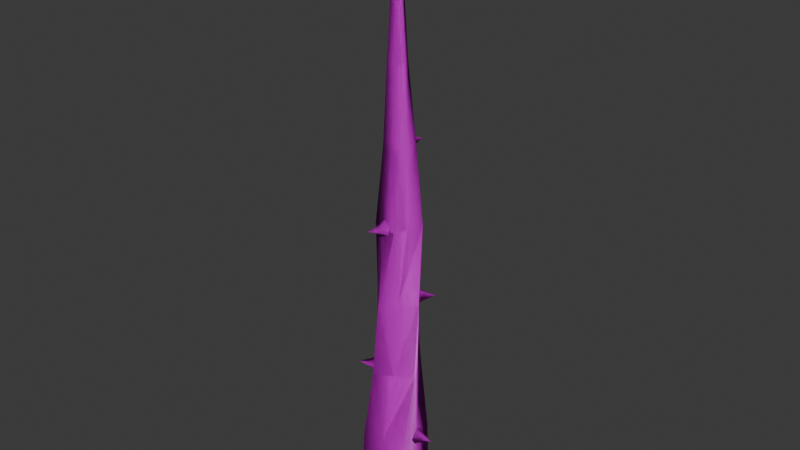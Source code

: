 # Source: Vine_Tall_and_Straight.blend  (saved by Blender 4.2.66; exported with 4.5.12 LTS)
import bpy
from mathutils import Matrix  # noqa: F401  (used for matrix-valued properties, if any)

bpy.ops.wm.read_factory_settings(use_empty=True)
scene = bpy.context.scene
scene.name = 'Scene'

# ---- collections
col_collection = bpy.data.collections.new('Collection'); scene.collection.children.link(col_collection)

# ---- images (referenced by path relative to the original .blend; pixels are not part of the script)
import os
ASSET_DIR = os.environ.get("B2B_ASSET_DIR", "")  # directory of the original .blend (textures are referenced by path, not embedded)
HERE = os.path.dirname(os.path.abspath(__file__))  # packed textures are extracted next to this script under _unpacked/

def load_image(name, relpath, width, height, colorspace="sRGB"):
    """Load a texture the original file referenced (path relative to the .blend, or extracted next to this script)."""
    p = next((c for c in (os.path.join(HERE, relpath), os.path.join(ASSET_DIR, relpath)) if relpath and os.path.exists(c)), "")
    if p:
        img = bpy.data.images.load(p, check_existing=True)
        img.name = name
    else:  # same state as the original file: an image datablock whose file is absent (Cycles renders it pink)
        img = bpy.data.images.new(name, width, height)
        img.source = "FILE"
        img.filepath = "//" + (relpath or name)
    img.colorspace_settings.name = colorspace
    return img
img_image_0_004 = load_image('Image_0.004', '.', 1024, 1024, 'sRGB')
img_image_0_001 = load_image('Image_0.001', '.', 1024, 1024, 'Non-Color')
img_image_0_002 = load_image('Image_0.002', '.', 1024, 1024, 'Non-Color')
img_image_0_003 = load_image('Image_0.003', '.', 1024, 1024, 'Non-Color')
img_image_0_005 = load_image('Image_0.005', '.', 1024, 1024, 'Non-Color')

# ---- materials (node trees are filled in below, after node groups)
mat_vinesm_004 = bpy.data.materials.new('vinesM.004')
mat_vinesm_004.roughness = 0.5
mat_spikesm_004 = bpy.data.materials.new('spikesM.004')
mat_spikesm_004.roughness = 0.5
mat_spikesm = bpy.data.materials.new('spikesM')
mat_spikesm.roughness = 0.5
mat_vinesm = bpy.data.materials.new('vinesM')
mat_vinesm.roughness = 0.5

# ---- material node trees
mat_vinesm_004.use_nodes = True; mat_vinesm_004.node_tree.nodes.clear()
_N = mat_vinesm_004.node_tree.nodes; _L = mat_vinesm_004.node_tree.links
n0 = _N.new('ShaderNodeBsdfPrincipled'); n0.name = 'Principled BSDF'; n0.location = (10, 300)
n1 = _N.new('ShaderNodeOutputMaterial'); n1.name = 'Material Output'; n1.location = (300, 300)
n2 = _N.new('ShaderNodeNormalMap'); n2.name = 'Normal Map'; n2.location = (-300, -300)
n2.label = 'Normal/Map'
n3 = _N.new('ShaderNodeTexImage'); n3.name = 'Image Texture'; n3.location = (-300, 600)
n3.image = img_image_0_004
n4 = _N.new('ShaderNodeTexImage'); n4.name = 'Image Texture.001'; n4.location = (-600, -900)
n4.image = img_image_0_001
_L.new(n0.outputs[0], n1.inputs[0])
_L.new(n2.outputs[0], n0.inputs[5])
_L.new(n3.outputs[0], n0.inputs[0])
_L.new(n4.outputs[0], n2.inputs[1])
n1.is_active_output = True
mat_spikesm_004.use_nodes = True; mat_spikesm_004.node_tree.nodes.clear()
_N = mat_spikesm_004.node_tree.nodes; _L = mat_spikesm_004.node_tree.links
n0 = _N.new('ShaderNodeBsdfPrincipled'); n0.name = 'Principled BSDF'; n0.location = (10, 300)
n1 = _N.new('ShaderNodeOutputMaterial'); n1.name = 'Material Output'; n1.location = (300, 300)
n2 = _N.new('ShaderNodeNormalMap'); n2.name = 'Normal Map'; n2.location = (-300, -300)
n2.label = 'Normal/Map'
n3 = _N.new('ShaderNodeTexImage'); n3.name = 'Image Texture'; n3.location = (-300, 600)
n3.image = img_image_0_004
n4 = _N.new('ShaderNodeTexImage'); n4.name = 'Image Texture.001'; n4.location = (-600, -900)
n4.image = img_image_0_002
_L.new(n0.outputs[0], n1.inputs[0])
_L.new(n2.outputs[0], n0.inputs[5])
_L.new(n3.outputs[0], n0.inputs[0])
_L.new(n4.outputs[0], n2.inputs[1])
n1.is_active_output = True
mat_spikesm.use_nodes = True; mat_spikesm.node_tree.nodes.clear()
_N = mat_spikesm.node_tree.nodes; _L = mat_spikesm.node_tree.links
n0 = _N.new('ShaderNodeBsdfPrincipled'); n0.name = 'Principled BSDF'; n0.location = (10, 300)
n1 = _N.new('ShaderNodeOutputMaterial'); n1.name = 'Material Output'; n1.location = (300, 300)
n2 = _N.new('ShaderNodeNormalMap'); n2.name = 'Normal Map'; n2.location = (-300, -300)
n2.label = 'Normal/Map'
n3 = _N.new('ShaderNodeTexImage'); n3.name = 'Image Texture'; n3.location = (-300, 600)
n3.image = img_image_0_004
n4 = _N.new('ShaderNodeTexImage'); n4.name = 'Image Texture.001'; n4.location = (-600, -900)
n4.image = img_image_0_003
_L.new(n0.outputs[0], n1.inputs[0])
_L.new(n2.outputs[0], n0.inputs[5])
_L.new(n3.outputs[0], n0.inputs[0])
_L.new(n4.outputs[0], n2.inputs[1])
n1.is_active_output = True
mat_vinesm.use_nodes = True; mat_vinesm.node_tree.nodes.clear()
_N = mat_vinesm.node_tree.nodes; _L = mat_vinesm.node_tree.links
n0 = _N.new('ShaderNodeBsdfPrincipled'); n0.name = 'Principled BSDF'; n0.location = (10, 300)
n1 = _N.new('ShaderNodeOutputMaterial'); n1.name = 'Material Output'; n1.location = (300, 300)
n2 = _N.new('ShaderNodeNormalMap'); n2.name = 'Normal Map'; n2.location = (-300, -300)
n2.label = 'Normal/Map'
n3 = _N.new('ShaderNodeTexImage'); n3.name = 'Image Texture'; n3.location = (-300, 600)
n3.image = img_image_0_004
n4 = _N.new('ShaderNodeTexImage'); n4.name = 'Image Texture.001'; n4.location = (-600, -900)
n4.image = img_image_0_005
_L.new(n0.outputs[0], n1.inputs[0])
_L.new(n2.outputs[0], n0.inputs[5])
_L.new(n3.outputs[0], n0.inputs[0])
_L.new(n4.outputs[0], n2.inputs[1])
n1.is_active_output = True

# ---- world
world_world = bpy.data.worlds.new('World'); scene.world = world_world
world_world.use_nodes = True; world_world.node_tree.nodes.clear()
_N = world_world.node_tree.nodes; _L = world_world.node_tree.links
n0 = _N.new('ShaderNodeOutputWorld'); n0.name = 'World Output'; n0.location = (300, 300)
n1 = _N.new('ShaderNodeBackground'); n1.name = 'Background'; n1.location = (10, 300)
n1.inputs[0].default_value = (0.05088, 0.05088, 0.05088, 1.0)
_L.new(n1.outputs[0], n0.inputs[0])
n0.is_active_output = True
world_world.color = (0.05088, 0.05088, 0.05088)
world_world.sun_shadow_jitter_overblur = 0.0

# ---- meshes
me_defaultmaterial_015 = bpy.data.meshes.new('defaultMaterial.015')
me_defaultmaterial_015.from_pydata([(0.01435, -0.4013, -0.9547), (0.006778, -0.4686, -0.9537), (0.02704, -0.4776, -0.7453), (0.0185, -0.4145, -0.7462), (0.0685, -0.4755, -0.9538), (0.08524, -0.4698, -0.7453), (0.1382, -0.4834, -0.9538), (0.1457, -0.4161, -0.9547), (0.1421, -0.3974, -0.7462), (0.1507, -0.4608, -0.7453), (0.08331, -0.3442, -0.9556), (0.02158, -0.3372, -0.9556), (0.01032, -0.354, -0.747), (0.06829, -0.3462, -0.7471), (0.06328, -0.48, -0.5369), (0.035, -0.4319, -0.5377), (0.1077, -0.4538, -0.5369), (0.1289, -0.3762, -0.5377), (0.1574, -0.4244, -0.5369), (0.007876, -0.3859, -0.5384), (0.05195, -0.36, -0.5384), (0.08072, -0.4727, -0.3284), (0.04596, -0.4355, -0.3292), (0.1152, -0.4405, -0.3285), (0.1186, -0.3671, -0.3292), (0.1536, -0.4044, -0.3285), (0.01262, -0.3997, -0.3298), (0.04678, -0.3679, -0.3299), (0.1131, -0.4534, -0.1201), (0.07271, -0.4404, -0.1207), (0.1254, -0.4152, -0.1201), (0.09706, -0.36, -0.1207), (0.1386, -0.373, -0.1201), (0.033, -0.4277, -0.1212), (0.04497, -0.3907, -0.1213), (0.1098, -0.4282, 0.08825), (0.08128, -0.4249, 0.08784), (0.1129, -0.4019, 0.08823), (0.08774, -0.3691, 0.08781), (0.1163, -0.3724, 0.08822), (0.05398, -0.4216, 0.08746), (0.05711, -0.3954, 0.08744), (0.1064, -0.4165, 0.2966), (0.08787, -0.4215, 0.2963), (0.1019, -0.3995, 0.2966), (0.07818, -0.3854, 0.2963), (0.09667, -0.3803, 0.2966), (0.06996, -0.426, 0.2961), (0.06564, -0.409, 0.2961), (0.09504, -0.4129, 0.505), (0.08547, -0.414, 0.5048), (0.09404, -0.4042, 0.505), (0.08337, -0.3954, 0.5048), (0.0929, -0.3943, 0.505), (0.0763, -0.4149, 0.5047), (0.07543, -0.4063, 0.5047), (0.08053, -0.3963, 0.7133), (0.0929, -0.3943, 0.505), (0.08053, -0.3963, 0.7133), (0.07432, -0.3964, 0.5047), (0.08053, -0.3963, 0.7133), (0.08053, -0.3963, 0.7133), (0.153, -0.352, -0.9556), (0.1339, -0.3372, -0.7471), (0.1018, -0.3305, -0.5385), (0.08548, -0.3317, -0.3299), (0.05844, -0.3478, -0.1213), (0.06067, -0.3658, 0.08743), (0.06066, -0.3898, 0.2961), (0.1382, -0.4834, -0.9538), (0.1507, -0.4608, -0.7453), (0.1574, -0.4244, -0.5369), (0.1536, -0.4044, -0.3285), (0.1386, -0.373, -0.1201), (0.1163, -0.3724, 0.08822), (0.09667, -0.3803, 0.2966)], [], [(3, 0, 1), (1, 2, 3), (2, 1, 4), (4, 5, 2), (9, 6, 7), (7, 8, 9), (13, 10, 11), (11, 12, 13), (15, 3, 2), (2, 14, 15), (14, 2, 5), (5, 16, 14), (18, 9, 8), (8, 17, 18), (20, 13, 12), (12, 19, 20), (22, 15, 14), (14, 21, 22), (21, 14, 16), (16, 23, 21), (25, 18, 17), (17, 24, 25), (27, 20, 19), (19, 26, 27), (29, 22, 21), (21, 28, 29), (28, 21, 23), (23, 30, 28), (32, 25, 24), (24, 31, 32), (34, 27, 26), (26, 33, 34), (36, 29, 28), (28, 35, 36), (35, 28, 30), (30, 37, 35), (39, 32, 31), (31, 38, 39), (41, 34, 33), (33, 40, 41), (43, 36, 35), (35, 42, 43), (42, 35, 37), (37, 44, 42), (46, 39, 38), (38, 45, 46), (48, 41, 40), (40, 47, 48), (50, 43, 42), (42, 49, 50), (49, 42, 44), (44, 51, 49), (53, 46, 45), (45, 52, 53), (55, 48, 47), (47, 54, 55), (56, 54, 50), (50, 49, 56), (58, 49, 51), (51, 57, 58), (60, 53, 52), (52, 59, 60), (61, 59, 55), (55, 54, 61), (54, 47, 43), (43, 50, 54), (47, 40, 36), (36, 43, 47), (40, 33, 29), (29, 36, 40), (33, 26, 22), (22, 29, 33), (26, 19, 15), (15, 22, 26), (19, 12, 3), (3, 15, 19), (12, 11, 0), (0, 3, 12), (63, 8, 7), (7, 62, 63), (64, 17, 8), (8, 63, 64), (65, 24, 17), (17, 64, 65), (66, 31, 24), (24, 65, 66), (67, 38, 31), (31, 66, 67), (68, 45, 38), (38, 67, 68), (59, 52, 45), (45, 68, 59), (59, 68, 48), (48, 55, 59), (68, 67, 41), (41, 48, 68), (67, 66, 34), (34, 41, 67), (66, 65, 27), (27, 34, 66), (65, 64, 20), (20, 27, 65), (64, 63, 13), (13, 20, 64), (63, 62, 10), (10, 13, 63), (70, 5, 4), (4, 69, 70), (71, 16, 5), (5, 70, 71), (72, 23, 16), (16, 71, 72), (73, 30, 23), (23, 72, 73), (74, 37, 30), (30, 73, 74), (75, 44, 37), (37, 74, 75), (57, 51, 44), (44, 75, 57)])
me_defaultmaterial_015.polygons.foreach_set('use_smooth', [True] * 120)
_uv = me_defaultmaterial_015.uv_layers.new(name='UVMap')
_uv.uv.foreach_set('vector', [0.1697, 0.1931, 0.05184, 0.2057, 0.05891, 0.2439, 0.05891, 0.2439, 0.1766, 0.2285, 0.1697, 0.1931, 0.1766, 0.2285, 0.05891, 0.2439, 0.0672, 0.2786, 0.0672, 0.2786, 0.185, 0.2608, 0.1766, 0.2285, 0.1477, 0.0186, 0.02818, 0.01859, 0.03189, 0.05706, 0.03189, 0.05706, 0.1509, 0.05497, 0.1477, 0.0186, 0.1587, 0.1265, 0.04039, 0.1338, 0.04502, 0.1692, 0.04502, 0.1692, 0.1629, 0.1593, 0.1587, 0.1265, 0.2883, 0.183, 0.1697, 0.1931, 0.1766, 0.2285, 0.1766, 0.2285, 0.2952, 0.2144, 0.2883, 0.183, 0.2952, 0.2144, 0.1766, 0.2285, 0.185, 0.2608, 0.185, 0.2608, 0.3032, 0.2429, 0.2952, 0.2144, 0.2679, 0.028, 0.1477, 0.0186, 0.1509, 0.05497, 0.1509, 0.05497, 0.2705, 0.05993, 0.2679, 0.028, 0.2777, 0.1235, 0.1587, 0.1265, 0.1629, 0.1593, 0.1629, 0.1593, 0.2819, 0.1528, 0.2777, 0.1235, 0.4053, 0.1648, 0.2883, 0.183, 0.2952, 0.2144, 0.2952, 0.2144, 0.4118, 0.193, 0.4053, 0.1648, 0.4118, 0.193, 0.2952, 0.2144, 0.3032, 0.2429, 0.3032, 0.2429, 0.4199, 0.2186, 0.4118, 0.193, 0.3868, 0.02523, 0.2679, 0.028, 0.2705, 0.05993, 0.2705, 0.05993, 0.3892, 0.05429, 0.3868, 0.02523, 0.3953, 0.1116, 0.2777, 0.1235, 0.2819, 0.1528, 0.2819, 0.1528, 0.3989, 0.1378, 0.3953, 0.1116, 0.5233, 0.1515, 0.4053, 0.1648, 0.4118, 0.193, 0.4118, 0.193, 0.5298, 0.1745, 0.5233, 0.1515, 0.5298, 0.1745, 0.4118, 0.193, 0.4199, 0.2186, 0.4199, 0.2186, 0.5378, 0.1957, 0.5298, 0.1745, 0.508, 0.03394, 0.3868, 0.02523, 0.3892, 0.05429, 0.3892, 0.05429, 0.509, 0.05874, 0.508, 0.03394, 0.5138, 0.107, 0.3953, 0.1116, 0.3989, 0.1378, 0.3989, 0.1378, 0.5171, 0.1287, 0.5138, 0.107, 0.6387, 0.1222, 0.5233, 0.1515, 0.5298, 0.1745, 0.5298, 0.1745, 0.6432, 0.1382, 0.6387, 0.1222, 0.6432, 0.1382, 0.5298, 0.1745, 0.5378, 0.1957, 0.5378, 0.1957, 0.6488, 0.1524, 0.6432, 0.1382, 0.627, 0.04298, 0.508, 0.03394, 0.509, 0.05874, 0.509, 0.05874, 0.6279, 0.0594, 0.627, 0.04298, 0.6316, 0.09194, 0.5138, 0.107, 0.5171, 0.1287, 0.5171, 0.1287, 0.6342, 0.107, 0.6316, 0.09194, 0.7542, 0.0949, 0.6387, 0.1222, 0.6432, 0.1382, 0.6432, 0.1382, 0.7574, 0.1053, 0.7542, 0.0949, 0.7574, 0.1053, 0.6432, 0.1382, 0.6488, 0.1524, 0.6488, 0.1524, 0.7609, 0.1148, 0.7574, 0.1053, 0.7449, 0.04291, 0.627, 0.04298, 0.6279, 0.0594, 0.6279, 0.0594, 0.7459, 0.05379, 0.7449, 0.04291, 0.7492, 0.07513, 0.6316, 0.09194, 0.6342, 0.107, 0.6342, 0.107, 0.7512, 0.08484, 0.7492, 0.07513, 0.8675, 0.06099, 0.7542, 0.0949, 0.7574, 0.1053, 0.7574, 0.1053, 0.869, 0.06626, 0.8675, 0.06099, 0.869, 0.06626, 0.7574, 0.1053, 0.7609, 0.1148, 0.7609, 0.1148, 0.8709, 0.07091, 0.869, 0.06626, 0.8633, 0.03484, 0.7449, 0.04291, 0.7459, 0.05379, 0.7459, 0.05379, 0.8638, 0.04031, 0.8633, 0.03484, 0.8652, 0.05106, 0.7492, 0.07513, 0.7512, 0.08484, 0.7512, 0.08484, 0.866, 0.05594, 0.8652, 0.05106, 0.9816, 0.02845, 0.866, 0.05594, 0.8675, 0.06099, 0.8675, 0.06099, 0.869, 0.06626, 0.9816, 0.02845, 0.9816, 0.02845, 0.869, 0.06626, 0.8709, 0.07091, 0.8709, 0.07091, 0.873, 0.07616, 0.9816, 0.02845, 0.9816, 0.02845, 0.8633, 0.03484, 0.8638, 0.04031, 0.8638, 0.04031, 0.8642, 0.04549, 0.9816, 0.02845, 0.9816, 0.02845, 0.8642, 0.04549, 0.8652, 0.05106, 0.8652, 0.05106, 0.866, 0.05594, 0.9816, 0.02845, 0.866, 0.05594, 0.7512, 0.08484, 0.7542, 0.0949, 0.7542, 0.0949, 0.8675, 0.06099, 0.866, 0.05594, 0.7512, 0.08484, 0.6342, 0.107, 0.6387, 0.1222, 0.6387, 0.1222, 0.7542, 0.0949, 0.7512, 0.08484, 0.6342, 0.107, 0.5171, 0.1287, 0.5233, 0.1515, 0.5233, 0.1515, 0.6387, 0.1222, 0.6342, 0.107, 0.5171, 0.1287, 0.3989, 0.1378, 0.4053, 0.1648, 0.4053, 0.1648, 0.5233, 0.1515, 0.5171, 0.1287, 0.3989, 0.1378, 0.2819, 0.1528, 0.2883, 0.183, 0.2883, 0.183, 0.4053, 0.1648, 0.3989, 0.1378, 0.2819, 0.1528, 0.1629, 0.1593, 0.1697, 0.1931, 0.1697, 0.1931, 0.2883, 0.183, 0.2819, 0.1528, 0.1629, 0.1593, 0.04502, 0.1692, 0.05184, 0.2057, 0.05184, 0.2057, 0.1697, 0.1931, 0.1629, 0.1593, 0.1536, 0.08937, 0.1509, 0.05497, 0.03189, 0.05706, 0.03189, 0.05706, 0.03503, 0.09387, 0.1536, 0.08937, 0.2732, 0.09039, 0.2705, 0.05993, 0.1509, 0.05497, 0.1509, 0.05497, 0.1536, 0.08937, 0.2732, 0.09039, 0.3911, 0.08178, 0.3892, 0.05429, 0.2705, 0.05993, 0.2705, 0.05993, 0.2732, 0.09039, 0.3911, 0.08178, 0.5101, 0.08175, 0.509, 0.05874, 0.3892, 0.05429, 0.3892, 0.05429, 0.3911, 0.08178, 0.5101, 0.08175, 0.6286, 0.07504, 0.6279, 0.0594, 0.509, 0.05874, 0.509, 0.05874, 0.5101, 0.08175, 0.6286, 0.07504, 0.7468, 0.06404, 0.7459, 0.05379, 0.6279, 0.0594, 0.6279, 0.0594, 0.6286, 0.07504, 0.7468, 0.06404, 0.8642, 0.04549, 0.8638, 0.04031, 0.7459, 0.05379, 0.7459, 0.05379, 0.7468, 0.06404, 0.8642, 0.04549, 0.8642, 0.04549, 0.7468, 0.06404, 0.7492, 0.07513, 0.7492, 0.07513, 0.8652, 0.05106, 0.8642, 0.04549, 0.7468, 0.06404, 0.6286, 0.07504, 0.6316, 0.09194, 0.6316, 0.09194, 0.7492, 0.07513, 0.7468, 0.06404, 0.6286, 0.07504, 0.5101, 0.08175, 0.5138, 0.107, 0.5138, 0.107, 0.6316, 0.09194, 0.6286, 0.07504, 0.5101, 0.08175, 0.3911, 0.08178, 0.3953, 0.1116, 0.3953, 0.1116, 0.5138, 0.107, 0.5101, 0.08175, 0.3911, 0.08178, 0.2732, 0.09039, 0.2777, 0.1235, 0.2777, 0.1235, 0.3953, 0.1116, 0.3911, 0.08178, 0.2732, 0.09039, 0.1536, 0.08937, 0.1587, 0.1265, 0.1587, 0.1265, 0.2777, 0.1235, 0.2732, 0.09039, 0.1536, 0.08937, 0.03503, 0.09387, 0.04039, 0.1338, 0.04039, 0.1338, 0.1587, 0.1265, 0.1536, 0.08937, 0.1944, 0.2972, 0.185, 0.2608, 0.0672, 0.2786, 0.0672, 0.2786, 0.07625, 0.3177, 0.1944, 0.2972, 0.3125, 0.2747, 0.3032, 0.2429, 0.185, 0.2608, 0.185, 0.2608, 0.1944, 0.2972, 0.3125, 0.2747, 0.4287, 0.2474, 0.4199, 0.2186, 0.3032, 0.2429, 0.3032, 0.2429, 0.3125, 0.2747, 0.4287, 0.2474, 0.547, 0.2191, 0.5378, 0.1957, 0.4199, 0.2186, 0.4199, 0.2186, 0.4287, 0.2474, 0.547, 0.2191, 0.6549, 0.1682, 0.6488, 0.1524, 0.5378, 0.1957, 0.5378, 0.1957, 0.547, 0.2191, 0.6549, 0.1682, 0.7648, 0.1253, 0.7609, 0.1148, 0.6488, 0.1524, 0.6488, 0.1524, 0.6549, 0.1682, 0.7648, 0.1253, 0.873, 0.07616, 0.8709, 0.07091, 0.7609, 0.1148, 0.7609, 0.1148, 0.7648, 0.1253, 0.873, 0.07616])
me_defaultmaterial_015.materials.append(mat_vinesm_004)
me_defaultmaterial_015.update()
me_defaultmaterial_015.normals_split_custom_set([tuple(v) for v in zip(*[iter([-0.9875, -0.1539, 0.03497, -0.9998, -0.007161, 0.01932, -0.7618, -0.6466, 0.03914, -0.7618, -0.6466, 0.03914, -0.6278, -0.7765, 0.05311, -0.9875, -0.1539, 0.03497, -0.6278, -0.7765, 0.05311, -0.7618, -0.6466, 0.03914, 0.007802, -0.9995, 0.02983, 0.007802, -0.9995, 0.02983, 0.1547, -0.9872, 0.03758, -0.6278, -0.7765, 0.05311, 0.7941, -0.6063, 0.04201, 0.6663, -0.7448, 0.03594, 0.9999, 0.008258, 0.01322, 0.9999, 0.008258, 0.01322, 0.9875, 0.1563, 0.01934, 0.7941, -0.6063, 0.04201, -0.1557, 0.9877, 0.01681, -0.007685, 1.0, 0.002756, -0.6927, 0.7209, 0.02039, -0.6927, 0.7209, 0.02039, -0.8143, 0.5793, 0.03775, -0.1557, 0.9877, 0.01681, -0.8908, -0.4521, 0.04515, -0.9875, -0.1539, 0.03497, -0.6278, -0.7765, 0.05311, -0.6278, -0.7765, 0.05311, -0.3252, -0.944, 0.05563, -0.8908, -0.4521, 0.04515, -0.3252, -0.944, 0.05563, -0.6278, -0.7765, 0.05311, 0.1547, -0.9872, 0.03758, 0.1547, -0.9872, 0.03758, 0.4536, -0.8902, 0.04175, -0.3252, -0.944, 0.05563, 0.9526, -0.3017, 0.03886, 0.7941, -0.6063, 0.04201, 0.9875, 0.1563, 0.01934, 0.9875, 0.1563, 0.01934, 0.8902, 0.4552, 0.02061, 0.9526, -0.3017, 0.03886, -0.4539, 0.8907, 0.02403, -0.1557, 0.9877, 0.01681, -0.8143, 0.5793, 0.03775, -0.8143, 0.5793, 0.03775, -0.9616, 0.2707, 0.04436, -0.4539, 0.8907, 0.02403, -0.6991, -0.7139, 0.04164, -0.8908, -0.4521, 0.04515, -0.3252, -0.944, 0.05563, -0.3252, -0.944, 0.05563, -0.04061, -0.9976, 0.05552, -0.6991, -0.7139, 0.04164, -0.04061, -0.9976, 0.05552, -0.3252, -0.944, 0.05563, 0.4536, -0.8902, 0.04175, 0.4536, -0.8902, 0.04175, 0.7157, -0.6977, 0.03187, -0.04061, -0.9976, 0.05552, 0.9993, -0.009062, 0.0372, 0.9526, -0.3017, 0.03886, 0.8902, 0.4552, 0.02061, 0.8902, 0.4552, 0.02061, 0.6966, 0.7172, 0.01734, 0.9993, -0.009062, 0.0372, -0.7153, 0.6982, 0.02719, -0.4539, 0.8907, 0.02403, -0.9616, 0.2707, 0.04436, -0.9616, 0.2707, 0.04436, -0.9985, -0.01774, 0.05117, -0.7153, 0.6982, 0.02719, -0.4181, -0.9057, 0.0696, -0.6991, -0.7139, 0.04164, -0.04061, -0.9976, 0.05552, -0.04061, -0.9976, 0.05552, 0.346, -0.9349, 0.07854, -0.4181, -0.9057, 0.0696, 0.346, -0.9349, 0.07854, -0.04061, -0.9976, 0.05552, 0.7157, -0.6977, 0.03187, 0.7157, -0.6977, 0.03187, 0.9079, -0.4157, 0.0538, 0.346, -0.9349, 0.07854, 0.9283, 0.3671, 0.05893, 0.9993, -0.009062, 0.0372, 0.6966, 0.7172, 0.01734, 0.6966, 0.7172, 0.01734, 0.4144, 0.9093, 0.03903, 0.9283, 0.3671, 0.05893, -0.9073, 0.4169, 0.05479, -0.7153, 0.6982, 0.02719, -0.9985, -0.01774, 0.05117, -0.9985, -0.01774, 0.05117, -0.9133, -0.3993, 0.07994, -0.9073, 0.4169, 0.05479, -0.1284, -0.9901, 0.05682, -0.4181, -0.9057, 0.0696, 0.346, -0.9349, 0.07854, 0.346, -0.9349, 0.07854, 0.5882, -0.804, 0.08709, -0.1284, -0.9901, 0.05682, 0.5882, -0.804, 0.08709, 0.346, -0.9349, 0.07854, 0.9079, -0.4157, 0.0538, 0.9079, -0.4157, 0.0538, 0.9899, -0.1245, 0.06737, 0.5882, -0.804, 0.08709, 0.7885, 0.6084, 0.08998, 0.9283, 0.3671, 0.05893, 0.4144, 0.9093, 0.03903, 0.4144, 0.9093, 0.03903, 0.1252, 0.9902, 0.06142, 0.7885, 0.6084, 0.08998, -0.9904, 0.1282, 0.05086, -0.9073, 0.4169, 0.05479, -0.9133, -0.3993, 0.07994, -0.9133, -0.3993, 0.07994, -0.7773, -0.6243, 0.07736, -0.9904, 0.1282, 0.05086, 0.09612, -0.9951, 0.02481, -0.1284, -0.9901, 0.05682, 0.5882, -0.804, 0.08709, 0.5882, -0.804, 0.08709, 0.755, -0.6537, 0.05136, 0.09612, -0.9951, 0.02481, 0.755, -0.6537, 0.05136, 0.5882, -0.804, 0.08709, 0.9899, -0.1245, 0.06737, 0.9899, -0.1245, 0.06737, 0.9935, 0.1022, 0.04985, 0.755, -0.6537, 0.05136, 0.6273, 0.7745, 0.08219, 0.7885, 0.6084, 0.08998, 0.1252, 0.9902, 0.06142, 0.1252, 0.9902, 0.06142, -0.09847, 0.9929, 0.06706, 0.6273, 0.7745, 0.08219, -0.9947, -0.09434, 0.04189, -0.9904, 0.1282, 0.05086, -0.7773, -0.6243, 0.07736, -0.7773, -0.6243, 0.07736, -0.6024, -0.797, 0.04471, -0.9947, -0.09434, 0.04189, 0.1633, -0.9849, 0.05713, 0.09612, -0.9951, 0.02481, 0.755, -0.6537, 0.05136, 0.755, -0.6537, 0.05136, 0.794, -0.6034, 0.07421, 0.1633, -0.9849, 0.05713, 0.794, -0.6034, 0.07421, 0.755, -0.6537, 0.05136, 0.9935, 0.1022, 0.04985, 0.9935, 0.1022, 0.04985, 0.9838, 0.1724, 0.04857, 0.794, -0.6034, 0.07421, 0.5916, 0.8042, 0.05772, 0.6273, 0.7745, 0.08219, -0.09847, 0.9929, 0.06706, -0.09847, 0.9929, 0.06706, -0.1704, 0.9848, 0.03271, 0.5916, 0.8042, 0.05772, -0.9856, -0.1641, 0.04127, -0.9947, -0.09434, 0.04189, -0.6024, -0.797, 0.04471, -0.6024, -0.797, 0.04471, -0.5609, -0.8249, 0.0695, -0.9856, -0.1641, 0.04127, 0.1045, -0.9907, 0.08671, -0.5609, -0.8249, 0.0695, 0.1633, -0.9849, 0.05713, 0.1633, -0.9849, 0.05713, 0.794, -0.6034, 0.07421, 0.1045, -0.9907, 0.08671, 0.9917, 0.1141, 0.05995, 0.794, -0.6034, 0.07421, 0.9838, 0.1724, 0.04857, 0.9838, 0.1724, 0.04857, 0.5915, 0.8043, 0.05768, 0.9917, 0.1141, 0.05995, -0.1142, 0.9935, 0.002391, 0.5916, 0.8042, 0.05772, -0.1704, 0.9848, 0.03271, -0.1704, 0.9848, 0.03271, -0.8288, 0.557, 0.05299, -0.1142, 0.9935, 0.002391, -0.9939, -0.1067, 0.02945, -0.8288, 0.557, 0.05299, -0.9856, -0.1641, 0.04127, -0.9856, -0.1641, 0.04127, -0.5609, -0.8249, 0.0695, -0.9939, -0.1067, 0.02945, -0.5609, -0.8249, 0.0695, -0.6024, -0.797, 0.04471, 0.09612, -0.9951, 0.02481, 0.09612, -0.9951, 0.02481, 0.1633, -0.9849, 0.05713, -0.5609, -0.8249, 0.0695, -0.6024, -0.797, 0.04471, -0.7773, -0.6243, 0.07736, -0.1284, -0.9901, 0.05682, -0.1284, -0.9901, 0.05682, 0.09612, -0.9951, 0.02481, -0.6024, -0.797, 0.04471, -0.7773, -0.6243, 0.07736, -0.9133, -0.3993, 0.07994, -0.4181, -0.9057, 0.0696, -0.4181, -0.9057, 0.0696, -0.1284, -0.9901, 0.05682, -0.7773, -0.6243, 0.07736, -0.9133, -0.3993, 0.07994, -0.9985, -0.01774, 0.05117, -0.6991, -0.7139, 0.04164, -0.6991, -0.7139, 0.04164, -0.4181, -0.9057, 0.0696, -0.9133, -0.3993, 0.07994, -0.9985, -0.01774, 0.05117, -0.9616, 0.2707, 0.04436, -0.8908, -0.4521, 0.04515, -0.8908, -0.4521, 0.04515, -0.6991, -0.7139, 0.04164, -0.9985, -0.01774, 0.05117, -0.9616, 0.2707, 0.04436, -0.8143, 0.5793, 0.03775, -0.9875, -0.1539, 0.03497, -0.9875, -0.1539, 0.03497, -0.8908, -0.4521, 0.04515, -0.9616, 0.2707, 0.04436, -0.8143, 0.5793, 0.03775, -0.6927, 0.7209, 0.02039, -0.9998, -0.007161, 0.01932, -0.9998, -0.007161, 0.01932, -0.9875, -0.1539, 0.03497, -0.8143, 0.5793, 0.03775, 0.559, 0.8288, 0.02639, 0.9875, 0.1563, 0.01934, 0.9999, 0.008258, 0.01322, 0.9999, 0.008258, 0.01322, 0.7049, 0.7091, 0.01641, 0.559, 0.8288, 0.02639, 0.2497, 0.9679, 0.02753, 0.8902, 0.4552, 0.02061, 0.9875, 0.1563, 0.01934, 0.9875, 0.1563, 0.01934, 0.559, 0.8288, 0.02639, 0.2497, 0.9679, 0.02753, -0.04629, 0.9984, 0.03339, 0.6966, 0.7172, 0.01734, 0.8902, 0.4552, 0.02061, 0.8902, 0.4552, 0.02061, 0.2497, 0.9679, 0.02753, -0.04629, 0.9984, 0.03339, -0.4174, 0.9067, 0.06092, 0.4144, 0.9093, 0.03903, 0.6966, 0.7172, 0.01734, 0.6966, 0.7172, 0.01734, -0.04629, 0.9984, 0.03339, -0.4174, 0.9067, 0.06092, -0.6411, 0.7634, 0.07929, 0.1252, 0.9902, 0.06142, 0.4144, 0.9093, 0.03903, 0.4144, 0.9093, 0.03903, -0.4174, 0.9067, 0.06092, -0.6411, 0.7634, 0.07929, -0.8111, 0.5801, 0.07416, -0.09847, 0.9929, 0.06706, 0.1252, 0.9902, 0.06142, 0.1252, 0.9902, 0.06142, -0.6411, 0.7634, 0.07929, -0.8111, 0.5801, 0.07416, -0.8288, 0.557, 0.05299, -0.1704, 0.9848, 0.03271, -0.09847, 0.9929, 0.06706, -0.09847, 0.9929, 0.06706, -0.8111, 0.5801, 0.07416, -0.8288, 0.557, 0.05299, -0.8288, 0.557, 0.05299, -0.8111, 0.5801, 0.07416, -0.9947, -0.09434, 0.04189, -0.9947, -0.09434, 0.04189, -0.9856, -0.1641, 0.04127, -0.8288, 0.557, 0.05299, -0.8111, 0.5801, 0.07416, -0.6411, 0.7634, 0.07929, -0.9904, 0.1282, 0.05086, -0.9904, 0.1282, 0.05086, -0.9947, -0.09434, 0.04189, -0.8111, 0.5801, 0.07416, -0.6411, 0.7634, 0.07929, -0.4174, 0.9067, 0.06092, -0.9073, 0.4169, 0.05479, -0.9073, 0.4169, 0.05479, -0.9904, 0.1282, 0.05086, -0.6411, 0.7634, 0.07929, -0.4174, 0.9067, 0.06092, -0.04629, 0.9984, 0.03339, -0.7153, 0.6982, 0.02719, -0.7153, 0.6982, 0.02719, -0.9073, 0.4169, 0.05479, -0.4174, 0.9067, 0.06092, -0.04629, 0.9984, 0.03339, 0.2497, 0.9679, 0.02753, -0.4539, 0.8907, 0.02403, -0.4539, 0.8907, 0.02403, -0.7153, 0.6982, 0.02719, -0.04629, 0.9984, 0.03339, 0.2497, 0.9679, 0.02753, 0.559, 0.8288, 0.02639, -0.1557, 0.9877, 0.01681, -0.1557, 0.9877, 0.01681, -0.4539, 0.8907, 0.02403, 0.2497, 0.9679, 0.02753, 0.559, 0.8288, 0.02639, 0.7049, 0.7091, 0.01641, -0.007685, 1.0, 0.002756, -0.007685, 1.0, 0.002756, -0.1557, 0.9877, 0.01681, 0.559, 0.8288, 0.02639, 0.7942, -0.6061, 0.04195, 0.1547, -0.9872, 0.03758, 0.007802, -0.9995, 0.02983, 0.007802, -0.9995, 0.02983, 0.6664, -0.7447, 0.03596, 0.7942, -0.6061, 0.04195, 0.9527, -0.3015, 0.03883, 0.4536, -0.8902, 0.04175, 0.1547, -0.9872, 0.03758, 0.1547, -0.9872, 0.03758, 0.7942, -0.6061, 0.04195, 0.9527, -0.3015, 0.03883, 0.9993, -0.008905, 0.03714, 0.7157, -0.6977, 0.03187, 0.4536, -0.8902, 0.04175, 0.4536, -0.8902, 0.04175, 0.9527, -0.3015, 0.03883, 0.9993, -0.008905, 0.03714, 0.9282, 0.3673, 0.05888, 0.9079, -0.4157, 0.0538, 0.7157, -0.6977, 0.03187, 0.7157, -0.6977, 0.03187, 0.9993, -0.008905, 0.03714, 0.9282, 0.3673, 0.05888, 0.7884, 0.6086, 0.08994, 0.9899, -0.1245, 0.06737, 0.9079, -0.4157, 0.0538, 0.9079, -0.4157, 0.0538, 0.9282, 0.3673, 0.05888, 0.7884, 0.6086, 0.08994, 0.6272, 0.7745, 0.08214, 0.9935, 0.1022, 0.04985, 0.9899, -0.1245, 0.06737, 0.9899, -0.1245, 0.06737, 0.7884, 0.6086, 0.08994, 0.6272, 0.7745, 0.08214, 0.5915, 0.8043, 0.05768, 0.9838, 0.1724, 0.04857, 0.9935, 0.1022, 0.04985, 0.9935, 0.1022, 0.04985, 0.6272, 0.7745, 0.08214, 0.5915, 0.8043, 0.05768])] * 3)])
me_defaultmaterial_014 = bpy.data.meshes.new('defaultMaterial.014')
me_defaultmaterial_014.from_pydata([(0.06622, -0.434, -0.1454), (0.09322, -0.4438, -0.1356), (0.07774, -0.4592, -0.1282), (0.06387, -0.4544, -0.1331), (0.09624, -0.4422, -0.106), (0.07973, -0.4589, -0.1134), (0.06993, -0.4343, -0.09765), (0.06677, -0.4547, -0.1093), (0.06993, -0.4343, -0.09765), (0.05152, -0.4286, -0.122), (0.05687, -0.4517, -0.1214), (0.06677, -0.4547, -0.1093), (0.05557, -0.4841, -0.1207), (0.05557, -0.4841, -0.1207), (0.05557, -0.4841, -0.1207), (0.05557, -0.4841, -0.1207), (0.05557, -0.4841, -0.1207), (0.0347, -0.423, -0.5624), (0.04825, -0.4483, -0.5526), (0.0263, -0.4493, -0.5452), (0.01918, -0.4365, -0.5501), (0.05106, -0.4492, -0.523), (0.0277, -0.4504, -0.5305), (0.03708, -0.4258, -0.5147), (0.02098, -0.4386, -0.5263), (0.02731, -0.4093, -0.539), (0.01584, -0.43, -0.5384), (0.02731, -0.4093, -0.539), (0.01584, -0.43, -0.5384), (-0.006259, -0.4541, -0.5377), (-0.006259, -0.4541, -0.5377), (-0.006259, -0.4541, -0.5377), (-0.006259, -0.4541, -0.5377), (-0.006259, -0.4541, -0.5377), (0.09431, -0.3745, 0.06343), (0.0662, -0.3707, 0.07183), (0.0788, -0.352, 0.07944), (0.09278, -0.3539, 0.07524), (0.06458, -0.3713, 0.1014), (0.07775, -0.352, 0.0942), (0.09175, -0.3741, 0.1112), (0.09108, -0.3537, 0.09912), (0.09175, -0.3741, 0.1112), (0.1104, -0.3763, 0.08777), (0.1008, -0.3549, 0.08741), (0.09108, -0.3537, 0.09912), (0.09556, -0.3228, 0.08703), (0.09556, -0.3228, 0.08703), (0.09556, -0.3228, 0.08703), (0.09556, -0.3228, 0.08703), (0.09556, -0.3228, 0.08703), (0.1203, -0.3761, -0.3536), (0.1016, -0.3549, -0.3452), (0.1228, -0.3485, -0.3376), (0.1324, -0.3591, -0.3418), (0.1016, -0.3549, -0.3452), (0.09941, -0.3536, -0.3157), (0.1217, -0.3474, -0.3228), (0.1228, -0.3485, -0.3376), (0.1183, -0.3727, -0.3058), (0.1308, -0.357, -0.3179), (0.1315, -0.3875, -0.3293), (0.1377, -0.3646, -0.3296), (0.1537, -0.3362, -0.33), (0.1537, -0.3362, -0.33), (0.1537, -0.3362, -0.33), (0.1537, -0.3362, -0.33), (0.1537, -0.3362, -0.33), (0.1384, -0.4062, -0.7706), (0.1352, -0.3777, -0.7622), (0.1563, -0.3846, -0.7546), (0.1581, -0.399, -0.7588), (0.1352, -0.3777, -0.7622), (0.1342, -0.375, -0.7327), (0.1559, -0.3828, -0.7398), (0.1563, -0.3846, -0.7546), (0.1384, -0.4016, -0.7228), (0.1579, -0.3961, -0.7349), (0.1408, -0.4214, -0.7463), (0.1591, -0.4063, -0.7466), (0.1884, -0.391, -0.747), (0.1884, -0.391, -0.747), (0.1884, -0.391, -0.747), (0.1884, -0.391, -0.747), (0.1884, -0.391, -0.747)], [], [(3, 0, 1), (1, 2, 3), (2, 1, 4), (4, 5, 2), (5, 4, 6), (6, 7, 5), (11, 8, 9), (9, 10, 11), (10, 9, 0), (0, 3, 10), (3, 2, 12), (2, 5, 13), (5, 7, 14), (11, 10, 15), (10, 3, 16), (20, 17, 18), (18, 19, 20), (19, 18, 21), (21, 22, 19), (22, 21, 23), (23, 24, 22), (24, 23, 25), (25, 26, 24), (28, 27, 17), (17, 20, 28), (20, 19, 29), (19, 22, 30), (22, 24, 31), (24, 26, 32), (28, 20, 33), (37, 34, 35), (35, 36, 37), (36, 35, 38), (38, 39, 36), (39, 38, 40), (40, 41, 39), (45, 42, 43), (43, 44, 45), (44, 43, 34), (34, 37, 44), (37, 36, 46), (36, 39, 47), (39, 41, 48), (45, 44, 49), (44, 37, 50), (54, 51, 52), (52, 53, 54), (58, 55, 56), (56, 57, 58), (57, 56, 59), (59, 60, 57), (60, 59, 61), (61, 62, 60), (62, 61, 51), (51, 54, 62), (54, 53, 63), (58, 57, 64), (57, 60, 65), (60, 62, 66), (62, 54, 67), (71, 68, 69), (69, 70, 71), (75, 72, 73), (73, 74, 75), (74, 73, 76), (76, 77, 74), (77, 76, 78), (78, 79, 77), (79, 78, 68), (68, 71, 79), (71, 70, 80), (75, 74, 81), (74, 77, 82), (77, 79, 83), (79, 71, 84)])
me_defaultmaterial_014.polygons.foreach_set('use_smooth', [True] * 75)
_uv = me_defaultmaterial_014.uv_layers.new(name='UVMap')
_uv.uv.foreach_set('vector', [0.6988, 0.1956, 0.7109, 0.2037, 0.7157, 0.1872, 0.7157, 0.1872, 0.702, 0.1866, 0.6988, 0.1956, 0.702, 0.1866, 0.7157, 0.1872, 0.7139, 0.1702, 0.7139, 0.1702, 0.701, 0.1776, 0.702, 0.1866, 0.701, 0.1776, 0.7139, 0.1702, 0.7013, 0.1589, 0.7013, 0.1589, 0.695, 0.1714, 0.701, 0.1776, 0.6831, 0.2043, 0.6818, 0.218, 0.6991, 0.2141, 0.6991, 0.2141, 0.6924, 0.2015, 0.6831, 0.2043, 0.6924, 0.2015, 0.6991, 0.2141, 0.7109, 0.2037, 0.7109, 0.2037, 0.6988, 0.1956, 0.6924, 0.2015, 0.6988, 0.1956, 0.702, 0.1866, 0.6818, 0.1855, 0.702, 0.1866, 0.701, 0.1776, 0.6818, 0.1855, 0.701, 0.1776, 0.695, 0.1714, 0.6818, 0.1855, 0.6831, 0.2043, 0.6924, 0.2015, 0.6818, 0.1855, 0.6924, 0.2015, 0.6988, 0.1956, 0.6818, 0.1855, 0.9185, 0.1934, 0.9107, 0.2056, 0.9276, 0.2096, 0.9276, 0.2096, 0.9277, 0.1958, 0.9185, 0.1934, 0.9277, 0.1958, 0.9276, 0.2096, 0.9442, 0.2069, 0.9442, 0.2069, 0.9367, 0.1941, 0.9277, 0.1958, 0.9367, 0.1941, 0.9442, 0.2069, 0.9552, 0.1948, 0.9552, 0.1948, 0.9428, 0.1878, 0.9367, 0.1941, 0.9428, 0.1878, 0.9552, 0.1948, 0.9596, 0.177, 0.9596, 0.177, 0.9455, 0.1787, 0.9428, 0.1878, 0.9125, 0.1875, 0.8999, 0.1934, 0.9107, 0.2056, 0.9107, 0.2056, 0.9185, 0.1934, 0.9125, 0.1875, 0.9185, 0.1934, 0.9277, 0.1958, 0.9271, 0.1757, 0.9277, 0.1958, 0.9367, 0.1941, 0.9271, 0.1757, 0.9367, 0.1941, 0.9428, 0.1878, 0.9271, 0.1757, 0.9428, 0.1878, 0.9455, 0.1787, 0.9271, 0.1757, 0.9125, 0.1875, 0.9185, 0.1934, 0.9271, 0.1757, 0.7505, 0.1939, 0.7651, 0.1931, 0.7599, 0.1773, 0.7599, 0.1773, 0.748, 0.1851, 0.7505, 0.1939, 0.748, 0.1851, 0.7599, 0.1773, 0.7477, 0.1654, 0.7477, 0.1654, 0.7416, 0.1788, 0.748, 0.1851, 0.7416, 0.1788, 0.7477, 0.1654, 0.7308, 0.1632, 0.7308, 0.1632, 0.733, 0.1771, 0.7416, 0.1788, 0.7432, 0.2102, 0.7501, 0.2225, 0.7615, 0.2092, 0.7615, 0.2092, 0.7489, 0.2029, 0.7432, 0.2102, 0.7489, 0.2029, 0.7615, 0.2092, 0.7651, 0.1931, 0.7651, 0.1931, 0.7505, 0.1939, 0.7489, 0.2029, 0.7505, 0.1939, 0.748, 0.1851, 0.7308, 0.1961, 0.748, 0.1851, 0.7416, 0.1788, 0.7308, 0.1961, 0.7416, 0.1788, 0.733, 0.1771, 0.7308, 0.1961, 0.7432, 0.2102, 0.7489, 0.2029, 0.7308, 0.1961, 0.7489, 0.2029, 0.7505, 0.1939, 0.7308, 0.1961, 0.879, 0.1864, 0.8921, 0.193, 0.8953, 0.1762, 0.8953, 0.1762, 0.8815, 0.1776, 0.879, 0.1864, 0.8479, 0.189, 0.8359, 0.196, 0.8483, 0.208, 0.8483, 0.208, 0.8548, 0.1949, 0.8479, 0.189, 0.8548, 0.1949, 0.8483, 0.208, 0.8644, 0.2099, 0.8644, 0.2099, 0.8634, 0.1959, 0.8548, 0.1949, 0.8634, 0.1959, 0.8644, 0.2099, 0.8806, 0.2047, 0.8806, 0.2047, 0.8727, 0.1926, 0.8634, 0.1959, 0.8727, 0.1926, 0.8806, 0.2047, 0.8921, 0.193, 0.8921, 0.193, 0.879, 0.1864, 0.8727, 0.1926, 0.879, 0.1864, 0.8815, 0.1776, 0.8623, 0.1761, 0.8479, 0.189, 0.8548, 0.1949, 0.8623, 0.1761, 0.8548, 0.1949, 0.8634, 0.1959, 0.8623, 0.1761, 0.8634, 0.1959, 0.8727, 0.1926, 0.8623, 0.1761, 0.8727, 0.1926, 0.879, 0.1864, 0.8623, 0.1761, 0.8164, 0.1903, 0.8269, 0.2004, 0.8348, 0.185, 0.8348, 0.185, 0.8213, 0.1825, 0.8164, 0.1903, 0.7861, 0.1831, 0.7726, 0.1861, 0.7807, 0.2013, 0.7807, 0.2013, 0.7909, 0.1908, 0.7861, 0.1831, 0.7909, 0.1908, 0.7807, 0.2013, 0.7954, 0.2082, 0.7954, 0.2082, 0.7988, 0.1946, 0.7909, 0.1908, 0.7988, 0.1946, 0.7954, 0.2082, 0.8126, 0.2082, 0.8126, 0.2082, 0.8086, 0.1944, 0.7988, 0.1946, 0.8086, 0.1944, 0.8126, 0.2082, 0.8269, 0.2004, 0.8269, 0.2004, 0.8164, 0.1903, 0.8086, 0.1944, 0.8164, 0.1903, 0.8213, 0.1825, 0.8036, 0.1753, 0.7861, 0.1831, 0.7909, 0.1908, 0.8036, 0.1753, 0.7909, 0.1908, 0.7988, 0.1946, 0.8036, 0.1753, 0.7988, 0.1946, 0.8086, 0.1944, 0.8036, 0.1753, 0.8086, 0.1944, 0.8164, 0.1903, 0.8036, 0.1753])
me_defaultmaterial_014.materials.append(mat_spikesm_004)
me_defaultmaterial_014.update()
me_defaultmaterial_014.normals_split_custom_set([tuple(v) for v in zip(*[iter([-0.4027, -0.3985, -0.8241, -0.4291, -0.4333, -0.7925, 0.4837, -0.7115, -0.5097, 0.4837, -0.7115, -0.5097, 0.4884, -0.6904, -0.5336, -0.4027, -0.3985, -0.8241, 0.4884, -0.6904, -0.5336, 0.4837, -0.7115, -0.5097, 0.4871, -0.7203, 0.4939, 0.4871, -0.7203, 0.4939, 0.5189, -0.7155, 0.4677, 0.4884, -0.6904, -0.5336, 0.5189, -0.7155, 0.4677, 0.4871, -0.7203, 0.4939, -0.4001, -0.3959, 0.8265, -0.4001, -0.3959, 0.8265, -0.3924, -0.3516, 0.8499, 0.5189, -0.7155, 0.4677, -0.3924, -0.3516, 0.8499, -0.4001, -0.3959, 0.8265, -0.9711, -0.2272, 0.0735, -0.9711, -0.2272, 0.0735, -0.9819, -0.16, 0.101, -0.3924, -0.3516, 0.8499, -0.9819, -0.16, 0.101, -0.9711, -0.2272, 0.0735, -0.4291, -0.4333, -0.7925, -0.4291, -0.4333, -0.7925, -0.4027, -0.3985, -0.8241, -0.9819, -0.16, 0.101, -0.4027, -0.3985, -0.8241, 0.4884, -0.6904, -0.5336, 0.1726, -0.4211, -0.8904, 0.4884, -0.6904, -0.5336, 0.5189, -0.7155, 0.4677, 0.7308, -0.6769, -0.08726, 0.5189, -0.7155, 0.4677, -0.3924, -0.3516, 0.8499, 0.1577, -0.4115, 0.8977, -0.3924, -0.3516, 0.8499, -0.9819, -0.16, 0.101, -0.7696, 0.04445, 0.6369, -0.9819, -0.16, 0.101, -0.4027, -0.3985, -0.8241, -0.8559, 0.02343, -0.5167, -0.5701, -0.02319, -0.8213, -0.6062, -0.03876, -0.7944, -0.1211, -0.8511, -0.5108, -0.1211, -0.8511, -0.5108, -0.09522, -0.8382, -0.5369, -0.5701, -0.02319, -0.8213, -0.09522, -0.8382, -0.5369, -0.1211, -0.8511, -0.5108, -0.1237, -0.8649, 0.4865, -0.1237, -0.8649, 0.4865, -0.09093, -0.878, 0.47, -0.09522, -0.8382, -0.5369, -0.09093, -0.878, 0.47, -0.1237, -0.8649, 0.4865, -0.5652, -0.02486, 0.8246, -0.5652, -0.02486, 0.8246, -0.535, 0.00884, 0.8448, -0.09093, -0.878, 0.47, -0.535, 0.00884, 0.8448, -0.5652, -0.02486, 0.8246, -0.8717, 0.4852, 0.06915, -0.8717, 0.4852, 0.06915, -0.839, 0.5352, 0.09793, -0.535, 0.00884, 0.8448, -0.839, 0.5352, 0.09801, -0.8716, 0.4853, 0.06917, -0.6062, -0.03876, -0.7944, -0.6062, -0.03876, -0.7944, -0.5701, -0.02319, -0.8213, -0.839, 0.5352, 0.09801, -0.5701, -0.02319, -0.8213, -0.09522, -0.8382, -0.5369, -0.1429, -0.423, -0.8948, -0.09522, -0.8382, -0.5369, -0.09093, -0.878, 0.47, 0.1272, -0.9884, -0.08346, -0.09093, -0.878, 0.47, -0.535, 0.00884, 0.8448, -0.1482, -0.4073, 0.9012, -0.535, 0.00884, 0.8448, -0.839, 0.5352, 0.09793, -0.5685, 0.5393, 0.6213, -0.839, 0.5352, 0.09801, -0.5701, -0.02319, -0.8213, -0.6446, 0.5772, -0.5013, 0.3459, 0.4433, -0.8269, 0.3469, 0.4861, -0.8021, -0.6032, 0.6081, -0.516, -0.6032, 0.6081, -0.516, -0.6122, 0.5857, -0.5312, 0.3459, 0.4433, -0.8269, -0.6122, 0.5857, -0.5312, -0.6032, 0.6081, -0.516, -0.6366, 0.616, 0.464, -0.6366, 0.616, 0.464, -0.6556, 0.5986, 0.4604, -0.6122, 0.5857, -0.5312, -0.6556, 0.5986, 0.4604, -0.6366, 0.616, 0.464, 0.2869, 0.4906, 0.8228, 0.2869, 0.4906, 0.8228, 0.2878, 0.4478, 0.8466, -0.6556, 0.5986, 0.4604, 0.2878, 0.4478, 0.8466, 0.2869, 0.4905, 0.8229, 0.9092, 0.4138, 0.04599, 0.9092, 0.4138, 0.04599, 0.9343, 0.3518, 0.05749, 0.2878, 0.4478, 0.8466, 0.9343, 0.3518, 0.05749, 0.9092, 0.4138, 0.04599, 0.3469, 0.4861, -0.8021, 0.3469, 0.4861, -0.8021, 0.3459, 0.4433, -0.8269, 0.9343, 0.3518, 0.05749, 0.3459, 0.4433, -0.8269, -0.6122, 0.5857, -0.5312, -0.2222, 0.3636, -0.9047, -0.6122, 0.5857, -0.5312, -0.6556, 0.5986, 0.4604, -0.8586, 0.5094, -0.05833, -0.6556, 0.5986, 0.4604, 0.2878, 0.4478, 0.8466, -0.2776, 0.3854, 0.88, 0.2878, 0.4478, 0.8466, 0.9343, 0.3518, 0.05749, 0.77, 0.1327, 0.6241, 0.9343, 0.3518, 0.05749, 0.3459, 0.4433, -0.8269, 0.8335, 0.1293, -0.5371, 0.5579, 0.1149, -0.8219, 0.5859, 0.1442, -0.7975, -0.07041, 0.8399, -0.5382, -0.07041, 0.8399, -0.5382, -0.0963, 0.8282, -0.5521, 0.5579, 0.1149, -0.8219, -0.09629, 0.8282, -0.5521, -0.07039, 0.8399, -0.5382, -0.09784, 0.8906, 0.4441, -0.09784, 0.8906, 0.4441, -0.127, 0.89, 0.438, -0.09629, 0.8282, -0.5521, -0.127, 0.89, 0.438, -0.09784, 0.8906, 0.4441, 0.5389, 0.1913, 0.8204, 0.5389, 0.1913, 0.8204, 0.511, 0.1587, 0.8448, -0.127, 0.89, 0.438, 0.511, 0.1587, 0.8448, 0.5389, 0.1913, 0.8204, 0.9635, -0.2619, 0.05469, 0.9635, -0.2619, 0.05469, 0.9438, -0.3201, 0.0822, 0.511, 0.1587, 0.8448, 0.9438, -0.3201, 0.0822, 0.9635, -0.2619, 0.05469, 0.5859, 0.1442, -0.7975, 0.5859, 0.1442, -0.7975, 0.5579, 0.1149, -0.8219, 0.9438, -0.3201, 0.0822, 0.5579, 0.1149, -0.8219, -0.0963, 0.8282, -0.5521, 0.05896, 0.4127, -0.909, -0.09629, 0.8282, -0.5521, -0.127, 0.89, 0.438, -0.3475, 0.9328, -0.0958, -0.127, 0.89, 0.438, 0.511, 0.1587, 0.8448, 0.02888, 0.4785, 0.8776, 0.511, 0.1587, 0.8448, 0.9438, -0.3201, 0.0822, 0.6747, -0.3726, 0.6372, 0.9438, -0.3201, 0.0822, 0.5579, 0.1149, -0.8219, 0.7435, -0.4268, -0.5148, 0.5276, -0.2297, -0.8178, 0.565, -0.2222, -0.7946, 0.4241, 0.7213, -0.5476, 0.4241, 0.7213, -0.5476, 0.3905, 0.7259, -0.5661, 0.5276, -0.2297, -0.8178, 0.3905, 0.7259, -0.5661, 0.4241, 0.7213, -0.5476, 0.4363, 0.7837, 0.442, 0.4363, 0.7837, 0.442, 0.4061, 0.8021, 0.4378, 0.3905, 0.7259, -0.5661, 0.4061, 0.8021, 0.4378, 0.4363, 0.7837, 0.442, 0.5485, -0.1533, 0.822, 0.5485, -0.1533, 0.822, 0.5094, -0.1681, 0.844, 0.4061, 0.8021, 0.4378, 0.5094, -0.1681, 0.844, 0.5485, -0.1533, 0.822, 0.6348, -0.7697, 0.0673, 0.6348, -0.7697, 0.0673, 0.5929, -0.7997, 0.09498, 0.5094, -0.1681, 0.844, 0.5929, -0.7997, 0.09498, 0.6348, -0.7697, 0.0673, 0.565, -0.2222, -0.7946, 0.565, -0.2222, -0.7946, 0.5276, -0.2297, -0.8178, 0.5929, -0.7997, 0.09498, 0.5276, -0.2297, -0.8178, 0.3905, 0.7259, -0.5661, 0.2757, 0.2996, -0.9134, 0.3905, 0.7259, -0.5661, 0.4061, 0.8021, 0.4378, 0.2209, 0.9689, -0.1115, 0.4061, 0.8021, 0.4378, 0.5094, -0.1681, 0.844, 0.2885, 0.3705, 0.8829, 0.5094, -0.1681, 0.844, 0.5929, -0.7997, 0.09498, 0.3635, -0.6821, 0.6345, 0.5929, -0.7997, 0.09498, 0.5276, -0.2297, -0.8178, 0.3957, -0.7721, -0.4972])] * 3)])
me_defaultmaterial_003 = bpy.data.meshes.new('defaultMaterial.003')
me_defaultmaterial_003.from_pydata([(0.06622, -0.434, -0.1454), (0.09322, -0.4438, -0.1356), (0.07774, -0.4592, -0.1282), (0.06387, -0.4544, -0.1331), (0.09624, -0.4422, -0.106), (0.07973, -0.4589, -0.1134), (0.06993, -0.4343, -0.09765), (0.06677, -0.4547, -0.1093), (0.06993, -0.4343, -0.09765), (0.05152, -0.4286, -0.122), (0.05687, -0.4517, -0.1214), (0.06677, -0.4547, -0.1093), (0.05557, -0.4841, -0.1207), (0.05557, -0.4841, -0.1207), (0.05557, -0.4841, -0.1207), (0.05557, -0.4841, -0.1207), (0.05557, -0.4841, -0.1207), (0.0347, -0.423, -0.5624), (0.04825, -0.4483, -0.5526), (0.0263, -0.4493, -0.5452), (0.01918, -0.4365, -0.5501), (0.05106, -0.4492, -0.523), (0.0277, -0.4504, -0.5305), (0.03708, -0.4258, -0.5147), (0.02098, -0.4386, -0.5263), (0.02731, -0.4093, -0.539), (0.01584, -0.43, -0.5384), (0.02731, -0.4093, -0.539), (0.01584, -0.43, -0.5384), (-0.006259, -0.4541, -0.5377), (-0.006259, -0.4541, -0.5377), (-0.006259, -0.4541, -0.5377), (-0.006259, -0.4541, -0.5377), (-0.006259, -0.4541, -0.5377), (0.09431, -0.3745, 0.06343), (0.0662, -0.3707, 0.07183), (0.0788, -0.352, 0.07944), (0.09278, -0.3539, 0.07524), (0.06458, -0.3713, 0.1014), (0.07775, -0.352, 0.0942), (0.09175, -0.3741, 0.1112), (0.09108, -0.3537, 0.09912), (0.09175, -0.3741, 0.1112), (0.1104, -0.3763, 0.08777), (0.1008, -0.3549, 0.08741), (0.09108, -0.3537, 0.09912), (0.09556, -0.3228, 0.08703), (0.09556, -0.3228, 0.08703), (0.09556, -0.3228, 0.08703), (0.09556, -0.3228, 0.08703), (0.09556, -0.3228, 0.08703), (0.1203, -0.3761, -0.3536), (0.1016, -0.3549, -0.3452), (0.1228, -0.3485, -0.3376), (0.1324, -0.3591, -0.3418), (0.1016, -0.3549, -0.3452), (0.09941, -0.3536, -0.3157), (0.1217, -0.3474, -0.3228), (0.1228, -0.3485, -0.3376), (0.1183, -0.3727, -0.3058), (0.1308, -0.357, -0.3179), (0.1315, -0.3875, -0.3293), (0.1377, -0.3646, -0.3296), (0.1537, -0.3362, -0.33), (0.1537, -0.3362, -0.33), (0.1537, -0.3362, -0.33), (0.1537, -0.3362, -0.33), (0.1537, -0.3362, -0.33), (0.1384, -0.4062, -0.7706), (0.1352, -0.3777, -0.7622), (0.1563, -0.3846, -0.7546), (0.1581, -0.399, -0.7588), (0.1352, -0.3777, -0.7622), (0.1342, -0.375, -0.7327), (0.1559, -0.3828, -0.7398), (0.1563, -0.3846, -0.7546), (0.1384, -0.4016, -0.7228), (0.1579, -0.3961, -0.7349), (0.1408, -0.4214, -0.7463), (0.1591, -0.4063, -0.7466), (0.1884, -0.391, -0.747), (0.1884, -0.391, -0.747), (0.1884, -0.391, -0.747), (0.1884, -0.391, -0.747), (0.1884, -0.391, -0.747)], [], [(3, 0, 1), (1, 2, 3), (2, 1, 4), (4, 5, 2), (5, 4, 6), (6, 7, 5), (11, 8, 9), (9, 10, 11), (10, 9, 0), (0, 3, 10), (3, 2, 12), (2, 5, 13), (5, 7, 14), (11, 10, 15), (10, 3, 16), (20, 17, 18), (18, 19, 20), (19, 18, 21), (21, 22, 19), (22, 21, 23), (23, 24, 22), (24, 23, 25), (25, 26, 24), (28, 27, 17), (17, 20, 28), (20, 19, 29), (19, 22, 30), (22, 24, 31), (24, 26, 32), (28, 20, 33), (37, 34, 35), (35, 36, 37), (36, 35, 38), (38, 39, 36), (39, 38, 40), (40, 41, 39), (45, 42, 43), (43, 44, 45), (44, 43, 34), (34, 37, 44), (37, 36, 46), (36, 39, 47), (39, 41, 48), (45, 44, 49), (44, 37, 50), (54, 51, 52), (52, 53, 54), (58, 55, 56), (56, 57, 58), (57, 56, 59), (59, 60, 57), (60, 59, 61), (61, 62, 60), (62, 61, 51), (51, 54, 62), (54, 53, 63), (58, 57, 64), (57, 60, 65), (60, 62, 66), (62, 54, 67), (71, 68, 69), (69, 70, 71), (75, 72, 73), (73, 74, 75), (74, 73, 76), (76, 77, 74), (77, 76, 78), (78, 79, 77), (79, 78, 68), (68, 71, 79), (71, 70, 80), (75, 74, 81), (74, 77, 82), (77, 79, 83), (79, 71, 84)])
me_defaultmaterial_003.polygons.foreach_set('use_smooth', [True] * 75)
_uv = me_defaultmaterial_003.uv_layers.new(name='UVMap')
_uv.uv.foreach_set('vector', [0.6988, 0.1956, 0.7109, 0.2037, 0.7157, 0.1872, 0.7157, 0.1872, 0.702, 0.1866, 0.6988, 0.1956, 0.702, 0.1866, 0.7157, 0.1872, 0.7139, 0.1702, 0.7139, 0.1702, 0.701, 0.1776, 0.702, 0.1866, 0.701, 0.1776, 0.7139, 0.1702, 0.7013, 0.1589, 0.7013, 0.1589, 0.695, 0.1714, 0.701, 0.1776, 0.6831, 0.2043, 0.6818, 0.218, 0.6991, 0.2141, 0.6991, 0.2141, 0.6924, 0.2015, 0.6831, 0.2043, 0.6924, 0.2015, 0.6991, 0.2141, 0.7109, 0.2037, 0.7109, 0.2037, 0.6988, 0.1956, 0.6924, 0.2015, 0.6988, 0.1956, 0.702, 0.1866, 0.6818, 0.1855, 0.702, 0.1866, 0.701, 0.1776, 0.6818, 0.1855, 0.701, 0.1776, 0.695, 0.1714, 0.6818, 0.1855, 0.6831, 0.2043, 0.6924, 0.2015, 0.6818, 0.1855, 0.6924, 0.2015, 0.6988, 0.1956, 0.6818, 0.1855, 0.9185, 0.1934, 0.9107, 0.2056, 0.9276, 0.2096, 0.9276, 0.2096, 0.9277, 0.1958, 0.9185, 0.1934, 0.9277, 0.1958, 0.9276, 0.2096, 0.9442, 0.2069, 0.9442, 0.2069, 0.9367, 0.1941, 0.9277, 0.1958, 0.9367, 0.1941, 0.9442, 0.2069, 0.9552, 0.1948, 0.9552, 0.1948, 0.9428, 0.1878, 0.9367, 0.1941, 0.9428, 0.1878, 0.9552, 0.1948, 0.9596, 0.177, 0.9596, 0.177, 0.9455, 0.1787, 0.9428, 0.1878, 0.9125, 0.1875, 0.8999, 0.1934, 0.9107, 0.2056, 0.9107, 0.2056, 0.9185, 0.1934, 0.9125, 0.1875, 0.9185, 0.1934, 0.9277, 0.1958, 0.9271, 0.1757, 0.9277, 0.1958, 0.9367, 0.1941, 0.9271, 0.1757, 0.9367, 0.1941, 0.9428, 0.1878, 0.9271, 0.1757, 0.9428, 0.1878, 0.9455, 0.1787, 0.9271, 0.1757, 0.9125, 0.1875, 0.9185, 0.1934, 0.9271, 0.1757, 0.7505, 0.1939, 0.7651, 0.1931, 0.7599, 0.1773, 0.7599, 0.1773, 0.748, 0.1851, 0.7505, 0.1939, 0.748, 0.1851, 0.7599, 0.1773, 0.7477, 0.1654, 0.7477, 0.1654, 0.7416, 0.1788, 0.748, 0.1851, 0.7416, 0.1788, 0.7477, 0.1654, 0.7308, 0.1632, 0.7308, 0.1632, 0.733, 0.1771, 0.7416, 0.1788, 0.7432, 0.2102, 0.7501, 0.2225, 0.7615, 0.2092, 0.7615, 0.2092, 0.7489, 0.2029, 0.7432, 0.2102, 0.7489, 0.2029, 0.7615, 0.2092, 0.7651, 0.1931, 0.7651, 0.1931, 0.7505, 0.1939, 0.7489, 0.2029, 0.7505, 0.1939, 0.748, 0.1851, 0.7308, 0.1961, 0.748, 0.1851, 0.7416, 0.1788, 0.7308, 0.1961, 0.7416, 0.1788, 0.733, 0.1771, 0.7308, 0.1961, 0.7432, 0.2102, 0.7489, 0.2029, 0.7308, 0.1961, 0.7489, 0.2029, 0.7505, 0.1939, 0.7308, 0.1961, 0.879, 0.1864, 0.8921, 0.193, 0.8953, 0.1762, 0.8953, 0.1762, 0.8815, 0.1776, 0.879, 0.1864, 0.8479, 0.189, 0.8359, 0.196, 0.8483, 0.208, 0.8483, 0.208, 0.8548, 0.1949, 0.8479, 0.189, 0.8548, 0.1949, 0.8483, 0.208, 0.8644, 0.2099, 0.8644, 0.2099, 0.8634, 0.1959, 0.8548, 0.1949, 0.8634, 0.1959, 0.8644, 0.2099, 0.8806, 0.2047, 0.8806, 0.2047, 0.8727, 0.1926, 0.8634, 0.1959, 0.8727, 0.1926, 0.8806, 0.2047, 0.8921, 0.193, 0.8921, 0.193, 0.879, 0.1864, 0.8727, 0.1926, 0.879, 0.1864, 0.8815, 0.1776, 0.8623, 0.1761, 0.8479, 0.189, 0.8548, 0.1949, 0.8623, 0.1761, 0.8548, 0.1949, 0.8634, 0.1959, 0.8623, 0.1761, 0.8634, 0.1959, 0.8727, 0.1926, 0.8623, 0.1761, 0.8727, 0.1926, 0.879, 0.1864, 0.8623, 0.1761, 0.8164, 0.1903, 0.8269, 0.2004, 0.8348, 0.185, 0.8348, 0.185, 0.8213, 0.1825, 0.8164, 0.1903, 0.7861, 0.1831, 0.7726, 0.1861, 0.7807, 0.2013, 0.7807, 0.2013, 0.7909, 0.1908, 0.7861, 0.1831, 0.7909, 0.1908, 0.7807, 0.2013, 0.7954, 0.2082, 0.7954, 0.2082, 0.7988, 0.1946, 0.7909, 0.1908, 0.7988, 0.1946, 0.7954, 0.2082, 0.8126, 0.2082, 0.8126, 0.2082, 0.8086, 0.1944, 0.7988, 0.1946, 0.8086, 0.1944, 0.8126, 0.2082, 0.8269, 0.2004, 0.8269, 0.2004, 0.8164, 0.1903, 0.8086, 0.1944, 0.8164, 0.1903, 0.8213, 0.1825, 0.8036, 0.1753, 0.7861, 0.1831, 0.7909, 0.1908, 0.8036, 0.1753, 0.7909, 0.1908, 0.7988, 0.1946, 0.8036, 0.1753, 0.7988, 0.1946, 0.8086, 0.1944, 0.8036, 0.1753, 0.8086, 0.1944, 0.8164, 0.1903, 0.8036, 0.1753])
me_defaultmaterial_003.materials.append(mat_spikesm)
me_defaultmaterial_003.update()
me_defaultmaterial_003.normals_split_custom_set([tuple(v) for v in zip(*[iter([-0.4027, -0.3985, -0.8241, -0.4291, -0.4333, -0.7925, 0.4837, -0.7115, -0.5097, 0.4837, -0.7115, -0.5097, 0.4884, -0.6904, -0.5336, -0.4027, -0.3985, -0.8241, 0.4884, -0.6904, -0.5336, 0.4837, -0.7115, -0.5097, 0.4871, -0.7203, 0.4939, 0.4871, -0.7203, 0.4939, 0.5189, -0.7155, 0.4677, 0.4884, -0.6904, -0.5336, 0.5189, -0.7155, 0.4677, 0.4871, -0.7203, 0.4939, -0.4001, -0.3959, 0.8265, -0.4001, -0.3959, 0.8265, -0.3924, -0.3516, 0.8499, 0.5189, -0.7155, 0.4677, -0.3924, -0.3516, 0.8499, -0.4001, -0.3959, 0.8265, -0.9711, -0.2272, 0.0735, -0.9711, -0.2272, 0.0735, -0.9819, -0.16, 0.101, -0.3924, -0.3516, 0.8499, -0.9819, -0.16, 0.101, -0.9711, -0.2272, 0.0735, -0.4291, -0.4333, -0.7925, -0.4291, -0.4333, -0.7925, -0.4027, -0.3985, -0.8241, -0.9819, -0.16, 0.101, -0.4027, -0.3985, -0.8241, 0.4884, -0.6904, -0.5336, 0.1726, -0.4211, -0.8904, 0.4884, -0.6904, -0.5336, 0.5189, -0.7155, 0.4677, 0.7308, -0.6769, -0.08726, 0.5189, -0.7155, 0.4677, -0.3924, -0.3516, 0.8499, 0.1577, -0.4115, 0.8977, -0.3924, -0.3516, 0.8499, -0.9819, -0.16, 0.101, -0.7696, 0.04445, 0.6369, -0.9819, -0.16, 0.101, -0.4027, -0.3985, -0.8241, -0.8559, 0.02343, -0.5167, -0.5701, -0.02319, -0.8213, -0.6062, -0.03876, -0.7944, -0.1211, -0.8511, -0.5108, -0.1211, -0.8511, -0.5108, -0.09522, -0.8382, -0.5369, -0.5701, -0.02319, -0.8213, -0.09522, -0.8382, -0.5369, -0.1211, -0.8511, -0.5108, -0.1237, -0.8649, 0.4865, -0.1237, -0.8649, 0.4865, -0.09093, -0.878, 0.47, -0.09522, -0.8382, -0.5369, -0.09093, -0.878, 0.47, -0.1237, -0.8649, 0.4865, -0.5652, -0.02486, 0.8246, -0.5652, -0.02486, 0.8246, -0.535, 0.00884, 0.8448, -0.09093, -0.878, 0.47, -0.535, 0.00884, 0.8448, -0.5652, -0.02486, 0.8246, -0.8717, 0.4852, 0.06915, -0.8717, 0.4852, 0.06915, -0.839, 0.5352, 0.09793, -0.535, 0.00884, 0.8448, -0.839, 0.5352, 0.09801, -0.8716, 0.4853, 0.06917, -0.6062, -0.03876, -0.7944, -0.6062, -0.03876, -0.7944, -0.5701, -0.02319, -0.8213, -0.839, 0.5352, 0.09801, -0.5701, -0.02319, -0.8213, -0.09522, -0.8382, -0.5369, -0.1429, -0.423, -0.8948, -0.09522, -0.8382, -0.5369, -0.09093, -0.878, 0.47, 0.1272, -0.9884, -0.08346, -0.09093, -0.878, 0.47, -0.535, 0.00884, 0.8448, -0.1482, -0.4073, 0.9012, -0.535, 0.00884, 0.8448, -0.839, 0.5352, 0.09793, -0.5685, 0.5393, 0.6213, -0.839, 0.5352, 0.09801, -0.5701, -0.02319, -0.8213, -0.6446, 0.5772, -0.5013, 0.3459, 0.4433, -0.8269, 0.3469, 0.4861, -0.8021, -0.6032, 0.6081, -0.516, -0.6032, 0.6081, -0.516, -0.6122, 0.5857, -0.5312, 0.3459, 0.4433, -0.8269, -0.6122, 0.5857, -0.5312, -0.6032, 0.6081, -0.516, -0.6366, 0.616, 0.464, -0.6366, 0.616, 0.464, -0.6556, 0.5986, 0.4604, -0.6122, 0.5857, -0.5312, -0.6556, 0.5986, 0.4604, -0.6366, 0.616, 0.464, 0.2869, 0.4906, 0.8228, 0.2869, 0.4906, 0.8228, 0.2878, 0.4478, 0.8466, -0.6556, 0.5986, 0.4604, 0.2878, 0.4478, 0.8466, 0.2869, 0.4905, 0.8229, 0.9092, 0.4138, 0.04599, 0.9092, 0.4138, 0.04599, 0.9343, 0.3518, 0.05749, 0.2878, 0.4478, 0.8466, 0.9343, 0.3518, 0.05749, 0.9092, 0.4138, 0.04599, 0.3469, 0.4861, -0.8021, 0.3469, 0.4861, -0.8021, 0.3459, 0.4433, -0.8269, 0.9343, 0.3518, 0.05749, 0.3459, 0.4433, -0.8269, -0.6122, 0.5857, -0.5312, -0.2222, 0.3636, -0.9047, -0.6122, 0.5857, -0.5312, -0.6556, 0.5986, 0.4604, -0.8586, 0.5094, -0.05833, -0.6556, 0.5986, 0.4604, 0.2878, 0.4478, 0.8466, -0.2776, 0.3854, 0.88, 0.2878, 0.4478, 0.8466, 0.9343, 0.3518, 0.05749, 0.77, 0.1327, 0.6241, 0.9343, 0.3518, 0.05749, 0.3459, 0.4433, -0.8269, 0.8335, 0.1293, -0.5371, 0.5579, 0.1149, -0.8219, 0.5859, 0.1442, -0.7975, -0.07041, 0.8399, -0.5382, -0.07041, 0.8399, -0.5382, -0.0963, 0.8282, -0.5521, 0.5579, 0.1149, -0.8219, -0.09629, 0.8282, -0.5521, -0.07039, 0.8399, -0.5382, -0.09784, 0.8906, 0.4441, -0.09784, 0.8906, 0.4441, -0.127, 0.89, 0.438, -0.09629, 0.8282, -0.5521, -0.127, 0.89, 0.438, -0.09784, 0.8906, 0.4441, 0.5389, 0.1913, 0.8204, 0.5389, 0.1913, 0.8204, 0.511, 0.1587, 0.8448, -0.127, 0.89, 0.438, 0.511, 0.1587, 0.8448, 0.5389, 0.1913, 0.8204, 0.9635, -0.2619, 0.05469, 0.9635, -0.2619, 0.05469, 0.9438, -0.3201, 0.0822, 0.511, 0.1587, 0.8448, 0.9438, -0.3201, 0.0822, 0.9635, -0.2619, 0.05469, 0.5859, 0.1442, -0.7975, 0.5859, 0.1442, -0.7975, 0.5579, 0.1149, -0.8219, 0.9438, -0.3201, 0.0822, 0.5579, 0.1149, -0.8219, -0.0963, 0.8282, -0.5521, 0.05896, 0.4127, -0.909, -0.09629, 0.8282, -0.5521, -0.127, 0.89, 0.438, -0.3475, 0.9328, -0.0958, -0.127, 0.89, 0.438, 0.511, 0.1587, 0.8448, 0.02888, 0.4785, 0.8776, 0.511, 0.1587, 0.8448, 0.9438, -0.3201, 0.0822, 0.6747, -0.3726, 0.6372, 0.9438, -0.3201, 0.0822, 0.5579, 0.1149, -0.8219, 0.7435, -0.4268, -0.5148, 0.5276, -0.2297, -0.8178, 0.565, -0.2222, -0.7946, 0.4241, 0.7213, -0.5476, 0.4241, 0.7213, -0.5476, 0.3905, 0.7259, -0.5661, 0.5276, -0.2297, -0.8178, 0.3905, 0.7259, -0.5661, 0.4241, 0.7213, -0.5476, 0.4363, 0.7837, 0.442, 0.4363, 0.7837, 0.442, 0.4061, 0.8021, 0.4378, 0.3905, 0.7259, -0.5661, 0.4061, 0.8021, 0.4378, 0.4363, 0.7837, 0.442, 0.5485, -0.1533, 0.822, 0.5485, -0.1533, 0.822, 0.5094, -0.1681, 0.844, 0.4061, 0.8021, 0.4378, 0.5094, -0.1681, 0.844, 0.5485, -0.1533, 0.822, 0.6348, -0.7697, 0.0673, 0.6348, -0.7697, 0.0673, 0.5929, -0.7997, 0.09498, 0.5094, -0.1681, 0.844, 0.5929, -0.7997, 0.09498, 0.6348, -0.7697, 0.0673, 0.565, -0.2222, -0.7946, 0.565, -0.2222, -0.7946, 0.5276, -0.2297, -0.8178, 0.5929, -0.7997, 0.09498, 0.5276, -0.2297, -0.8178, 0.3905, 0.7259, -0.5661, 0.2757, 0.2996, -0.9134, 0.3905, 0.7259, -0.5661, 0.4061, 0.8021, 0.4378, 0.2209, 0.9689, -0.1115, 0.4061, 0.8021, 0.4378, 0.5094, -0.1681, 0.844, 0.2885, 0.3705, 0.8829, 0.5094, -0.1681, 0.844, 0.5929, -0.7997, 0.09498, 0.3635, -0.6821, 0.6345, 0.5929, -0.7997, 0.09498, 0.5276, -0.2297, -0.8178, 0.3957, -0.7721, -0.4972])] * 3)])
me_defaultmaterial_002 = bpy.data.meshes.new('defaultMaterial.002')
me_defaultmaterial_002.from_pydata([(0.01435, -0.4013, -0.9547), (0.006778, -0.4686, -0.9537), (0.02704, -0.4776, -0.7453), (0.0185, -0.4145, -0.7462), (0.0685, -0.4755, -0.9538), (0.08524, -0.4698, -0.7453), (0.1382, -0.4834, -0.9538), (0.1457, -0.4161, -0.9547), (0.1421, -0.3974, -0.7462), (0.1507, -0.4608, -0.7453), (0.08331, -0.3442, -0.9556), (0.02158, -0.3372, -0.9556), (0.01032, -0.354, -0.747), (0.06829, -0.3462, -0.7471), (0.06328, -0.48, -0.5369), (0.035, -0.4319, -0.5377), (0.1077, -0.4538, -0.5369), (0.1289, -0.3762, -0.5377), (0.1574, -0.4244, -0.5369), (0.007876, -0.3859, -0.5384), (0.05195, -0.36, -0.5384), (0.08072, -0.4727, -0.3284), (0.04596, -0.4355, -0.3292), (0.1152, -0.4405, -0.3285), (0.1186, -0.3671, -0.3292), (0.1536, -0.4044, -0.3285), (0.01262, -0.3997, -0.3298), (0.04678, -0.3679, -0.3299), (0.1131, -0.4534, -0.1201), (0.07271, -0.4404, -0.1207), (0.1254, -0.4152, -0.1201), (0.09706, -0.36, -0.1207), (0.1386, -0.373, -0.1201), (0.033, -0.4277, -0.1212), (0.04497, -0.3907, -0.1213), (0.1098, -0.4282, 0.08825), (0.08128, -0.4249, 0.08784), (0.1129, -0.4019, 0.08823), (0.08774, -0.3691, 0.08781), (0.1163, -0.3724, 0.08822), (0.05398, -0.4216, 0.08746), (0.05711, -0.3954, 0.08744), (0.1064, -0.4165, 0.2966), (0.08787, -0.4215, 0.2963), (0.1019, -0.3995, 0.2966), (0.07818, -0.3854, 0.2963), (0.09667, -0.3803, 0.2966), (0.06996, -0.426, 0.2961), (0.06564, -0.409, 0.2961), (0.09504, -0.4129, 0.505), (0.08547, -0.414, 0.5048), (0.09404, -0.4042, 0.505), (0.08337, -0.3954, 0.5048), (0.0929, -0.3943, 0.505), (0.0763, -0.4149, 0.5047), (0.07543, -0.4063, 0.5047), (0.08053, -0.3963, 0.7133), (0.0929, -0.3943, 0.505), (0.08053, -0.3963, 0.7133), (0.07432, -0.3964, 0.5047), (0.08053, -0.3963, 0.7133), (0.08053, -0.3963, 0.7133), (0.153, -0.352, -0.9556), (0.1339, -0.3372, -0.7471), (0.1018, -0.3305, -0.5385), (0.08548, -0.3317, -0.3299), (0.05844, -0.3478, -0.1213), (0.06067, -0.3658, 0.08743), (0.06066, -0.3898, 0.2961), (0.1382, -0.4834, -0.9538), (0.1507, -0.4608, -0.7453), (0.1574, -0.4244, -0.5369), (0.1536, -0.4044, -0.3285), (0.1386, -0.373, -0.1201), (0.1163, -0.3724, 0.08822), (0.09667, -0.3803, 0.2966)], [], [(3, 0, 1), (1, 2, 3), (2, 1, 4), (4, 5, 2), (9, 6, 7), (7, 8, 9), (13, 10, 11), (11, 12, 13), (15, 3, 2), (2, 14, 15), (14, 2, 5), (5, 16, 14), (18, 9, 8), (8, 17, 18), (20, 13, 12), (12, 19, 20), (22, 15, 14), (14, 21, 22), (21, 14, 16), (16, 23, 21), (25, 18, 17), (17, 24, 25), (27, 20, 19), (19, 26, 27), (29, 22, 21), (21, 28, 29), (28, 21, 23), (23, 30, 28), (32, 25, 24), (24, 31, 32), (34, 27, 26), (26, 33, 34), (36, 29, 28), (28, 35, 36), (35, 28, 30), (30, 37, 35), (39, 32, 31), (31, 38, 39), (41, 34, 33), (33, 40, 41), (43, 36, 35), (35, 42, 43), (42, 35, 37), (37, 44, 42), (46, 39, 38), (38, 45, 46), (48, 41, 40), (40, 47, 48), (50, 43, 42), (42, 49, 50), (49, 42, 44), (44, 51, 49), (53, 46, 45), (45, 52, 53), (55, 48, 47), (47, 54, 55), (56, 54, 50), (50, 49, 56), (58, 49, 51), (51, 57, 58), (60, 53, 52), (52, 59, 60), (61, 59, 55), (55, 54, 61), (54, 47, 43), (43, 50, 54), (47, 40, 36), (36, 43, 47), (40, 33, 29), (29, 36, 40), (33, 26, 22), (22, 29, 33), (26, 19, 15), (15, 22, 26), (19, 12, 3), (3, 15, 19), (12, 11, 0), (0, 3, 12), (63, 8, 7), (7, 62, 63), (64, 17, 8), (8, 63, 64), (65, 24, 17), (17, 64, 65), (66, 31, 24), (24, 65, 66), (67, 38, 31), (31, 66, 67), (68, 45, 38), (38, 67, 68), (59, 52, 45), (45, 68, 59), (59, 68, 48), (48, 55, 59), (68, 67, 41), (41, 48, 68), (67, 66, 34), (34, 41, 67), (66, 65, 27), (27, 34, 66), (65, 64, 20), (20, 27, 65), (64, 63, 13), (13, 20, 64), (63, 62, 10), (10, 13, 63), (70, 5, 4), (4, 69, 70), (71, 16, 5), (5, 70, 71), (72, 23, 16), (16, 71, 72), (73, 30, 23), (23, 72, 73), (74, 37, 30), (30, 73, 74), (75, 44, 37), (37, 74, 75), (57, 51, 44), (44, 75, 57)])
me_defaultmaterial_002.polygons.foreach_set('use_smooth', [True] * 120)
_uv = me_defaultmaterial_002.uv_layers.new(name='UVMap')
_uv.uv.foreach_set('vector', [0.1697, 0.1931, 0.05184, 0.2057, 0.05891, 0.2439, 0.05891, 0.2439, 0.1766, 0.2285, 0.1697, 0.1931, 0.1766, 0.2285, 0.05891, 0.2439, 0.0672, 0.2786, 0.0672, 0.2786, 0.185, 0.2608, 0.1766, 0.2285, 0.1477, 0.0186, 0.02818, 0.01859, 0.03189, 0.05706, 0.03189, 0.05706, 0.1509, 0.05497, 0.1477, 0.0186, 0.1587, 0.1265, 0.04039, 0.1338, 0.04502, 0.1692, 0.04502, 0.1692, 0.1629, 0.1593, 0.1587, 0.1265, 0.2883, 0.183, 0.1697, 0.1931, 0.1766, 0.2285, 0.1766, 0.2285, 0.2952, 0.2144, 0.2883, 0.183, 0.2952, 0.2144, 0.1766, 0.2285, 0.185, 0.2608, 0.185, 0.2608, 0.3032, 0.2429, 0.2952, 0.2144, 0.2679, 0.028, 0.1477, 0.0186, 0.1509, 0.05497, 0.1509, 0.05497, 0.2705, 0.05993, 0.2679, 0.028, 0.2777, 0.1235, 0.1587, 0.1265, 0.1629, 0.1593, 0.1629, 0.1593, 0.2819, 0.1528, 0.2777, 0.1235, 0.4053, 0.1648, 0.2883, 0.183, 0.2952, 0.2144, 0.2952, 0.2144, 0.4118, 0.193, 0.4053, 0.1648, 0.4118, 0.193, 0.2952, 0.2144, 0.3032, 0.2429, 0.3032, 0.2429, 0.4199, 0.2186, 0.4118, 0.193, 0.3868, 0.02523, 0.2679, 0.028, 0.2705, 0.05993, 0.2705, 0.05993, 0.3892, 0.05429, 0.3868, 0.02523, 0.3953, 0.1116, 0.2777, 0.1235, 0.2819, 0.1528, 0.2819, 0.1528, 0.3989, 0.1378, 0.3953, 0.1116, 0.5233, 0.1515, 0.4053, 0.1648, 0.4118, 0.193, 0.4118, 0.193, 0.5298, 0.1745, 0.5233, 0.1515, 0.5298, 0.1745, 0.4118, 0.193, 0.4199, 0.2186, 0.4199, 0.2186, 0.5378, 0.1957, 0.5298, 0.1745, 0.508, 0.03394, 0.3868, 0.02523, 0.3892, 0.05429, 0.3892, 0.05429, 0.509, 0.05874, 0.508, 0.03394, 0.5138, 0.107, 0.3953, 0.1116, 0.3989, 0.1378, 0.3989, 0.1378, 0.5171, 0.1287, 0.5138, 0.107, 0.6387, 0.1222, 0.5233, 0.1515, 0.5298, 0.1745, 0.5298, 0.1745, 0.6432, 0.1382, 0.6387, 0.1222, 0.6432, 0.1382, 0.5298, 0.1745, 0.5378, 0.1957, 0.5378, 0.1957, 0.6488, 0.1524, 0.6432, 0.1382, 0.627, 0.04298, 0.508, 0.03394, 0.509, 0.05874, 0.509, 0.05874, 0.6279, 0.0594, 0.627, 0.04298, 0.6316, 0.09194, 0.5138, 0.107, 0.5171, 0.1287, 0.5171, 0.1287, 0.6342, 0.107, 0.6316, 0.09194, 0.7542, 0.0949, 0.6387, 0.1222, 0.6432, 0.1382, 0.6432, 0.1382, 0.7574, 0.1053, 0.7542, 0.0949, 0.7574, 0.1053, 0.6432, 0.1382, 0.6488, 0.1524, 0.6488, 0.1524, 0.7609, 0.1148, 0.7574, 0.1053, 0.7449, 0.04291, 0.627, 0.04298, 0.6279, 0.0594, 0.6279, 0.0594, 0.7459, 0.05379, 0.7449, 0.04291, 0.7492, 0.07513, 0.6316, 0.09194, 0.6342, 0.107, 0.6342, 0.107, 0.7512, 0.08484, 0.7492, 0.07513, 0.8675, 0.06099, 0.7542, 0.0949, 0.7574, 0.1053, 0.7574, 0.1053, 0.869, 0.06626, 0.8675, 0.06099, 0.869, 0.06626, 0.7574, 0.1053, 0.7609, 0.1148, 0.7609, 0.1148, 0.8709, 0.07091, 0.869, 0.06626, 0.8633, 0.03484, 0.7449, 0.04291, 0.7459, 0.05379, 0.7459, 0.05379, 0.8638, 0.04031, 0.8633, 0.03484, 0.8652, 0.05106, 0.7492, 0.07513, 0.7512, 0.08484, 0.7512, 0.08484, 0.866, 0.05594, 0.8652, 0.05106, 0.9816, 0.02845, 0.866, 0.05594, 0.8675, 0.06099, 0.8675, 0.06099, 0.869, 0.06626, 0.9816, 0.02845, 0.9816, 0.02845, 0.869, 0.06626, 0.8709, 0.07091, 0.8709, 0.07091, 0.873, 0.07616, 0.9816, 0.02845, 0.9816, 0.02845, 0.8633, 0.03484, 0.8638, 0.04031, 0.8638, 0.04031, 0.8642, 0.04549, 0.9816, 0.02845, 0.9816, 0.02845, 0.8642, 0.04549, 0.8652, 0.05106, 0.8652, 0.05106, 0.866, 0.05594, 0.9816, 0.02845, 0.866, 0.05594, 0.7512, 0.08484, 0.7542, 0.0949, 0.7542, 0.0949, 0.8675, 0.06099, 0.866, 0.05594, 0.7512, 0.08484, 0.6342, 0.107, 0.6387, 0.1222, 0.6387, 0.1222, 0.7542, 0.0949, 0.7512, 0.08484, 0.6342, 0.107, 0.5171, 0.1287, 0.5233, 0.1515, 0.5233, 0.1515, 0.6387, 0.1222, 0.6342, 0.107, 0.5171, 0.1287, 0.3989, 0.1378, 0.4053, 0.1648, 0.4053, 0.1648, 0.5233, 0.1515, 0.5171, 0.1287, 0.3989, 0.1378, 0.2819, 0.1528, 0.2883, 0.183, 0.2883, 0.183, 0.4053, 0.1648, 0.3989, 0.1378, 0.2819, 0.1528, 0.1629, 0.1593, 0.1697, 0.1931, 0.1697, 0.1931, 0.2883, 0.183, 0.2819, 0.1528, 0.1629, 0.1593, 0.04502, 0.1692, 0.05184, 0.2057, 0.05184, 0.2057, 0.1697, 0.1931, 0.1629, 0.1593, 0.1536, 0.08937, 0.1509, 0.05497, 0.03189, 0.05706, 0.03189, 0.05706, 0.03503, 0.09387, 0.1536, 0.08937, 0.2732, 0.09039, 0.2705, 0.05993, 0.1509, 0.05497, 0.1509, 0.05497, 0.1536, 0.08937, 0.2732, 0.09039, 0.3911, 0.08178, 0.3892, 0.05429, 0.2705, 0.05993, 0.2705, 0.05993, 0.2732, 0.09039, 0.3911, 0.08178, 0.5101, 0.08175, 0.509, 0.05874, 0.3892, 0.05429, 0.3892, 0.05429, 0.3911, 0.08178, 0.5101, 0.08175, 0.6286, 0.07504, 0.6279, 0.0594, 0.509, 0.05874, 0.509, 0.05874, 0.5101, 0.08175, 0.6286, 0.07504, 0.7468, 0.06404, 0.7459, 0.05379, 0.6279, 0.0594, 0.6279, 0.0594, 0.6286, 0.07504, 0.7468, 0.06404, 0.8642, 0.04549, 0.8638, 0.04031, 0.7459, 0.05379, 0.7459, 0.05379, 0.7468, 0.06404, 0.8642, 0.04549, 0.8642, 0.04549, 0.7468, 0.06404, 0.7492, 0.07513, 0.7492, 0.07513, 0.8652, 0.05106, 0.8642, 0.04549, 0.7468, 0.06404, 0.6286, 0.07504, 0.6316, 0.09194, 0.6316, 0.09194, 0.7492, 0.07513, 0.7468, 0.06404, 0.6286, 0.07504, 0.5101, 0.08175, 0.5138, 0.107, 0.5138, 0.107, 0.6316, 0.09194, 0.6286, 0.07504, 0.5101, 0.08175, 0.3911, 0.08178, 0.3953, 0.1116, 0.3953, 0.1116, 0.5138, 0.107, 0.5101, 0.08175, 0.3911, 0.08178, 0.2732, 0.09039, 0.2777, 0.1235, 0.2777, 0.1235, 0.3953, 0.1116, 0.3911, 0.08178, 0.2732, 0.09039, 0.1536, 0.08937, 0.1587, 0.1265, 0.1587, 0.1265, 0.2777, 0.1235, 0.2732, 0.09039, 0.1536, 0.08937, 0.03503, 0.09387, 0.04039, 0.1338, 0.04039, 0.1338, 0.1587, 0.1265, 0.1536, 0.08937, 0.1944, 0.2972, 0.185, 0.2608, 0.0672, 0.2786, 0.0672, 0.2786, 0.07625, 0.3177, 0.1944, 0.2972, 0.3125, 0.2747, 0.3032, 0.2429, 0.185, 0.2608, 0.185, 0.2608, 0.1944, 0.2972, 0.3125, 0.2747, 0.4287, 0.2474, 0.4199, 0.2186, 0.3032, 0.2429, 0.3032, 0.2429, 0.3125, 0.2747, 0.4287, 0.2474, 0.547, 0.2191, 0.5378, 0.1957, 0.4199, 0.2186, 0.4199, 0.2186, 0.4287, 0.2474, 0.547, 0.2191, 0.6549, 0.1682, 0.6488, 0.1524, 0.5378, 0.1957, 0.5378, 0.1957, 0.547, 0.2191, 0.6549, 0.1682, 0.7648, 0.1253, 0.7609, 0.1148, 0.6488, 0.1524, 0.6488, 0.1524, 0.6549, 0.1682, 0.7648, 0.1253, 0.873, 0.07616, 0.8709, 0.07091, 0.7609, 0.1148, 0.7609, 0.1148, 0.7648, 0.1253, 0.873, 0.07616])
me_defaultmaterial_002.materials.append(mat_vinesm)
me_defaultmaterial_002.update()
me_defaultmaterial_002.normals_split_custom_set([tuple(v) for v in zip(*[iter([-0.9875, -0.1539, 0.03497, -0.9998, -0.007161, 0.01932, -0.7618, -0.6466, 0.03914, -0.7618, -0.6466, 0.03914, -0.6278, -0.7765, 0.05311, -0.9875, -0.1539, 0.03497, -0.6278, -0.7765, 0.05311, -0.7618, -0.6466, 0.03914, 0.007802, -0.9995, 0.02983, 0.007802, -0.9995, 0.02983, 0.1547, -0.9872, 0.03758, -0.6278, -0.7765, 0.05311, 0.7941, -0.6063, 0.04201, 0.6663, -0.7448, 0.03594, 0.9999, 0.008258, 0.01322, 0.9999, 0.008258, 0.01322, 0.9875, 0.1563, 0.01934, 0.7941, -0.6063, 0.04201, -0.1557, 0.9877, 0.01681, -0.007685, 1.0, 0.002756, -0.6927, 0.7209, 0.02039, -0.6927, 0.7209, 0.02039, -0.8143, 0.5793, 0.03775, -0.1557, 0.9877, 0.01681, -0.8908, -0.4521, 0.04515, -0.9875, -0.1539, 0.03497, -0.6278, -0.7765, 0.05311, -0.6278, -0.7765, 0.05311, -0.3252, -0.944, 0.05563, -0.8908, -0.4521, 0.04515, -0.3252, -0.944, 0.05563, -0.6278, -0.7765, 0.05311, 0.1547, -0.9872, 0.03758, 0.1547, -0.9872, 0.03758, 0.4536, -0.8902, 0.04175, -0.3252, -0.944, 0.05563, 0.9526, -0.3017, 0.03886, 0.7941, -0.6063, 0.04201, 0.9875, 0.1563, 0.01934, 0.9875, 0.1563, 0.01934, 0.8902, 0.4552, 0.02061, 0.9526, -0.3017, 0.03886, -0.4539, 0.8907, 0.02403, -0.1557, 0.9877, 0.01681, -0.8143, 0.5793, 0.03775, -0.8143, 0.5793, 0.03775, -0.9616, 0.2707, 0.04436, -0.4539, 0.8907, 0.02403, -0.6991, -0.7139, 0.04164, -0.8908, -0.4521, 0.04515, -0.3252, -0.944, 0.05563, -0.3252, -0.944, 0.05563, -0.04061, -0.9976, 0.05552, -0.6991, -0.7139, 0.04164, -0.04061, -0.9976, 0.05552, -0.3252, -0.944, 0.05563, 0.4536, -0.8902, 0.04175, 0.4536, -0.8902, 0.04175, 0.7157, -0.6977, 0.03187, -0.04061, -0.9976, 0.05552, 0.9993, -0.009062, 0.0372, 0.9526, -0.3017, 0.03886, 0.8902, 0.4552, 0.02061, 0.8902, 0.4552, 0.02061, 0.6966, 0.7172, 0.01734, 0.9993, -0.009062, 0.0372, -0.7153, 0.6982, 0.02719, -0.4539, 0.8907, 0.02403, -0.9616, 0.2707, 0.04436, -0.9616, 0.2707, 0.04436, -0.9985, -0.01774, 0.05117, -0.7153, 0.6982, 0.02719, -0.4181, -0.9057, 0.0696, -0.6991, -0.7139, 0.04164, -0.04061, -0.9976, 0.05552, -0.04061, -0.9976, 0.05552, 0.346, -0.9349, 0.07854, -0.4181, -0.9057, 0.0696, 0.346, -0.9349, 0.07854, -0.04061, -0.9976, 0.05552, 0.7157, -0.6977, 0.03187, 0.7157, -0.6977, 0.03187, 0.9079, -0.4157, 0.0538, 0.346, -0.9349, 0.07854, 0.9283, 0.3671, 0.05893, 0.9993, -0.009062, 0.0372, 0.6966, 0.7172, 0.01734, 0.6966, 0.7172, 0.01734, 0.4144, 0.9093, 0.03903, 0.9283, 0.3671, 0.05893, -0.9073, 0.4169, 0.05479, -0.7153, 0.6982, 0.02719, -0.9985, -0.01774, 0.05117, -0.9985, -0.01774, 0.05117, -0.9133, -0.3993, 0.07994, -0.9073, 0.4169, 0.05479, -0.1284, -0.9901, 0.05682, -0.4181, -0.9057, 0.0696, 0.346, -0.9349, 0.07854, 0.346, -0.9349, 0.07854, 0.5882, -0.804, 0.08709, -0.1284, -0.9901, 0.05682, 0.5882, -0.804, 0.08709, 0.346, -0.9349, 0.07854, 0.9079, -0.4157, 0.0538, 0.9079, -0.4157, 0.0538, 0.9899, -0.1245, 0.06737, 0.5882, -0.804, 0.08709, 0.7885, 0.6084, 0.08998, 0.9283, 0.3671, 0.05893, 0.4144, 0.9093, 0.03903, 0.4144, 0.9093, 0.03903, 0.1252, 0.9902, 0.06142, 0.7885, 0.6084, 0.08998, -0.9904, 0.1282, 0.05086, -0.9073, 0.4169, 0.05479, -0.9133, -0.3993, 0.07994, -0.9133, -0.3993, 0.07994, -0.7773, -0.6243, 0.07736, -0.9904, 0.1282, 0.05086, 0.09612, -0.9951, 0.02481, -0.1284, -0.9901, 0.05682, 0.5882, -0.804, 0.08709, 0.5882, -0.804, 0.08709, 0.755, -0.6537, 0.05136, 0.09612, -0.9951, 0.02481, 0.755, -0.6537, 0.05136, 0.5882, -0.804, 0.08709, 0.9899, -0.1245, 0.06737, 0.9899, -0.1245, 0.06737, 0.9935, 0.1022, 0.04985, 0.755, -0.6537, 0.05136, 0.6273, 0.7745, 0.08219, 0.7885, 0.6084, 0.08998, 0.1252, 0.9902, 0.06142, 0.1252, 0.9902, 0.06142, -0.09847, 0.9929, 0.06706, 0.6273, 0.7745, 0.08219, -0.9947, -0.09434, 0.04189, -0.9904, 0.1282, 0.05086, -0.7773, -0.6243, 0.07736, -0.7773, -0.6243, 0.07736, -0.6024, -0.797, 0.04471, -0.9947, -0.09434, 0.04189, 0.1633, -0.9849, 0.05713, 0.09612, -0.9951, 0.02481, 0.755, -0.6537, 0.05136, 0.755, -0.6537, 0.05136, 0.794, -0.6034, 0.07421, 0.1633, -0.9849, 0.05713, 0.794, -0.6034, 0.07421, 0.755, -0.6537, 0.05136, 0.9935, 0.1022, 0.04985, 0.9935, 0.1022, 0.04985, 0.9838, 0.1724, 0.04857, 0.794, -0.6034, 0.07421, 0.5916, 0.8042, 0.05772, 0.6273, 0.7745, 0.08219, -0.09847, 0.9929, 0.06706, -0.09847, 0.9929, 0.06706, -0.1704, 0.9848, 0.03271, 0.5916, 0.8042, 0.05772, -0.9856, -0.1641, 0.04127, -0.9947, -0.09434, 0.04189, -0.6024, -0.797, 0.04471, -0.6024, -0.797, 0.04471, -0.5609, -0.8249, 0.0695, -0.9856, -0.1641, 0.04127, 0.1045, -0.9907, 0.08671, -0.5609, -0.8249, 0.0695, 0.1633, -0.9849, 0.05713, 0.1633, -0.9849, 0.05713, 0.794, -0.6034, 0.07421, 0.1045, -0.9907, 0.08671, 0.9917, 0.1141, 0.05995, 0.794, -0.6034, 0.07421, 0.9838, 0.1724, 0.04857, 0.9838, 0.1724, 0.04857, 0.5915, 0.8043, 0.05768, 0.9917, 0.1141, 0.05995, -0.1142, 0.9935, 0.002391, 0.5916, 0.8042, 0.05772, -0.1704, 0.9848, 0.03271, -0.1704, 0.9848, 0.03271, -0.8288, 0.557, 0.05299, -0.1142, 0.9935, 0.002391, -0.9939, -0.1067, 0.02945, -0.8288, 0.557, 0.05299, -0.9856, -0.1641, 0.04127, -0.9856, -0.1641, 0.04127, -0.5609, -0.8249, 0.0695, -0.9939, -0.1067, 0.02945, -0.5609, -0.8249, 0.0695, -0.6024, -0.797, 0.04471, 0.09612, -0.9951, 0.02481, 0.09612, -0.9951, 0.02481, 0.1633, -0.9849, 0.05713, -0.5609, -0.8249, 0.0695, -0.6024, -0.797, 0.04471, -0.7773, -0.6243, 0.07736, -0.1284, -0.9901, 0.05682, -0.1284, -0.9901, 0.05682, 0.09612, -0.9951, 0.02481, -0.6024, -0.797, 0.04471, -0.7773, -0.6243, 0.07736, -0.9133, -0.3993, 0.07994, -0.4181, -0.9057, 0.0696, -0.4181, -0.9057, 0.0696, -0.1284, -0.9901, 0.05682, -0.7773, -0.6243, 0.07736, -0.9133, -0.3993, 0.07994, -0.9985, -0.01774, 0.05117, -0.6991, -0.7139, 0.04164, -0.6991, -0.7139, 0.04164, -0.4181, -0.9057, 0.0696, -0.9133, -0.3993, 0.07994, -0.9985, -0.01774, 0.05117, -0.9616, 0.2707, 0.04436, -0.8908, -0.4521, 0.04515, -0.8908, -0.4521, 0.04515, -0.6991, -0.7139, 0.04164, -0.9985, -0.01774, 0.05117, -0.9616, 0.2707, 0.04436, -0.8143, 0.5793, 0.03775, -0.9875, -0.1539, 0.03497, -0.9875, -0.1539, 0.03497, -0.8908, -0.4521, 0.04515, -0.9616, 0.2707, 0.04436, -0.8143, 0.5793, 0.03775, -0.6927, 0.7209, 0.02039, -0.9998, -0.007161, 0.01932, -0.9998, -0.007161, 0.01932, -0.9875, -0.1539, 0.03497, -0.8143, 0.5793, 0.03775, 0.559, 0.8288, 0.02639, 0.9875, 0.1563, 0.01934, 0.9999, 0.008258, 0.01322, 0.9999, 0.008258, 0.01322, 0.7049, 0.7091, 0.01641, 0.559, 0.8288, 0.02639, 0.2497, 0.9679, 0.02753, 0.8902, 0.4552, 0.02061, 0.9875, 0.1563, 0.01934, 0.9875, 0.1563, 0.01934, 0.559, 0.8288, 0.02639, 0.2497, 0.9679, 0.02753, -0.04629, 0.9984, 0.03339, 0.6966, 0.7172, 0.01734, 0.8902, 0.4552, 0.02061, 0.8902, 0.4552, 0.02061, 0.2497, 0.9679, 0.02753, -0.04629, 0.9984, 0.03339, -0.4174, 0.9067, 0.06092, 0.4144, 0.9093, 0.03903, 0.6966, 0.7172, 0.01734, 0.6966, 0.7172, 0.01734, -0.04629, 0.9984, 0.03339, -0.4174, 0.9067, 0.06092, -0.6411, 0.7634, 0.07929, 0.1252, 0.9902, 0.06142, 0.4144, 0.9093, 0.03903, 0.4144, 0.9093, 0.03903, -0.4174, 0.9067, 0.06092, -0.6411, 0.7634, 0.07929, -0.8111, 0.5801, 0.07416, -0.09847, 0.9929, 0.06706, 0.1252, 0.9902, 0.06142, 0.1252, 0.9902, 0.06142, -0.6411, 0.7634, 0.07929, -0.8111, 0.5801, 0.07416, -0.8288, 0.557, 0.05299, -0.1704, 0.9848, 0.03271, -0.09847, 0.9929, 0.06706, -0.09847, 0.9929, 0.06706, -0.8111, 0.5801, 0.07416, -0.8288, 0.557, 0.05299, -0.8288, 0.557, 0.05299, -0.8111, 0.5801, 0.07416, -0.9947, -0.09434, 0.04189, -0.9947, -0.09434, 0.04189, -0.9856, -0.1641, 0.04127, -0.8288, 0.557, 0.05299, -0.8111, 0.5801, 0.07416, -0.6411, 0.7634, 0.07929, -0.9904, 0.1282, 0.05086, -0.9904, 0.1282, 0.05086, -0.9947, -0.09434, 0.04189, -0.8111, 0.5801, 0.07416, -0.6411, 0.7634, 0.07929, -0.4174, 0.9067, 0.06092, -0.9073, 0.4169, 0.05479, -0.9073, 0.4169, 0.05479, -0.9904, 0.1282, 0.05086, -0.6411, 0.7634, 0.07929, -0.4174, 0.9067, 0.06092, -0.04629, 0.9984, 0.03339, -0.7153, 0.6982, 0.02719, -0.7153, 0.6982, 0.02719, -0.9073, 0.4169, 0.05479, -0.4174, 0.9067, 0.06092, -0.04629, 0.9984, 0.03339, 0.2497, 0.9679, 0.02753, -0.4539, 0.8907, 0.02403, -0.4539, 0.8907, 0.02403, -0.7153, 0.6982, 0.02719, -0.04629, 0.9984, 0.03339, 0.2497, 0.9679, 0.02753, 0.559, 0.8288, 0.02639, -0.1557, 0.9877, 0.01681, -0.1557, 0.9877, 0.01681, -0.4539, 0.8907, 0.02403, 0.2497, 0.9679, 0.02753, 0.559, 0.8288, 0.02639, 0.7049, 0.7091, 0.01641, -0.007685, 1.0, 0.002756, -0.007685, 1.0, 0.002756, -0.1557, 0.9877, 0.01681, 0.559, 0.8288, 0.02639, 0.7942, -0.6061, 0.04195, 0.1547, -0.9872, 0.03758, 0.007802, -0.9995, 0.02983, 0.007802, -0.9995, 0.02983, 0.6664, -0.7447, 0.03596, 0.7942, -0.6061, 0.04195, 0.9527, -0.3015, 0.03883, 0.4536, -0.8902, 0.04175, 0.1547, -0.9872, 0.03758, 0.1547, -0.9872, 0.03758, 0.7942, -0.6061, 0.04195, 0.9527, -0.3015, 0.03883, 0.9993, -0.008905, 0.03714, 0.7157, -0.6977, 0.03187, 0.4536, -0.8902, 0.04175, 0.4536, -0.8902, 0.04175, 0.9527, -0.3015, 0.03883, 0.9993, -0.008905, 0.03714, 0.9282, 0.3673, 0.05888, 0.9079, -0.4157, 0.0538, 0.7157, -0.6977, 0.03187, 0.7157, -0.6977, 0.03187, 0.9993, -0.008905, 0.03714, 0.9282, 0.3673, 0.05888, 0.7884, 0.6086, 0.08994, 0.9899, -0.1245, 0.06737, 0.9079, -0.4157, 0.0538, 0.9079, -0.4157, 0.0538, 0.9282, 0.3673, 0.05888, 0.7884, 0.6086, 0.08994, 0.6272, 0.7745, 0.08214, 0.9935, 0.1022, 0.04985, 0.9899, -0.1245, 0.06737, 0.9899, -0.1245, 0.06737, 0.7884, 0.6086, 0.08994, 0.6272, 0.7745, 0.08214, 0.5915, 0.8043, 0.05768, 0.9838, 0.1724, 0.04857, 0.9935, 0.1022, 0.04985, 0.9935, 0.1022, 0.04985, 0.6272, 0.7745, 0.08214, 0.5915, 0.8043, 0.05768])] * 3)])

# ---- objects
ob_defaultmaterial_015 = bpy.data.objects.new('defaultMaterial.015', me_defaultmaterial_015)
ob_defaultmaterial_014 = bpy.data.objects.new('defaultMaterial.014', me_defaultmaterial_014)
ob_defaultmaterial_003 = bpy.data.objects.new('defaultMaterial.003', me_defaultmaterial_003)
ob_defaultmaterial_002 = bpy.data.objects.new('defaultMaterial.002', me_defaultmaterial_002)

# ---- transforms, parenting, visibility, modifiers, constraints
ob_defaultmaterial_015.location = (-0.06873, 0.3977, 0.9277)
ob_defaultmaterial_015.scale = (1.0, 1.0, 1.0)
ob_defaultmaterial_015.color = (0.8, 0.8, 0.8, 1.0)
ob_defaultmaterial_014.location = (-0.06873, 0.3977, 0.9277)
ob_defaultmaterial_014.scale = (1.0, 1.0, 1.0)
ob_defaultmaterial_014.color = (0.8, 0.8, 0.8, 1.0)
ob_defaultmaterial_003.location = (-0.06873, 0.3977, 0.9277)
ob_defaultmaterial_003.scale = (1.0, 1.0, 1.0)
ob_defaultmaterial_003.color = (0.8, 0.8, 0.8, 1.0)
ob_defaultmaterial_002.location = (-0.06873, 0.3977, 0.9277)
ob_defaultmaterial_002.scale = (1.0, 1.0, 1.0)
ob_defaultmaterial_002.color = (0.8, 0.8, 0.8, 1.0)

# ---- collection membership
col_collection.objects.link(ob_defaultmaterial_015)
col_collection.objects.link(ob_defaultmaterial_014)
col_collection.objects.link(ob_defaultmaterial_003)
col_collection.objects.link(ob_defaultmaterial_002)

# ---- scene / render settings (as saved in the file)
scene.frame_start = 1; scene.frame_end = 250; scene.frame_set(1)
scene.render.engine = 'BLENDER_EEVEE_NEXT'
bpy.context.view_layer.update()

# ---- added for rendering (the .blend has no active camera and no usable light): camera, sun
cam_auto = bpy.data.cameras.new('AutoCamera')
cam_auto.lens = 50.0
cam_auto.sensor_width = 36.0
cam_auto.clip_end = 1000.0
ob_auto_camera = bpy.data.objects.new('AutoCamera', cam_auto)
scene.collection.objects.link(ob_auto_camera)
ob_auto_camera.location = (1.58417, -1.87987, 2.05603)
ob_auto_camera.rotation_euler = (1.09748, -7.21219e-08, 0.694738)
scene.camera = ob_auto_camera
light_auto_sun = bpy.data.lights.new('AutoSun', 'SUN')
light_auto_sun.energy = 3.0
light_auto_sun.angle = 0.0523599
ob_auto_sun = bpy.data.objects.new('AutoSun', light_auto_sun)
scene.collection.objects.link(ob_auto_sun)
ob_auto_sun.rotation_euler = (0.872665, 0.174533, 0.523599)
bpy.context.view_layer.update()
